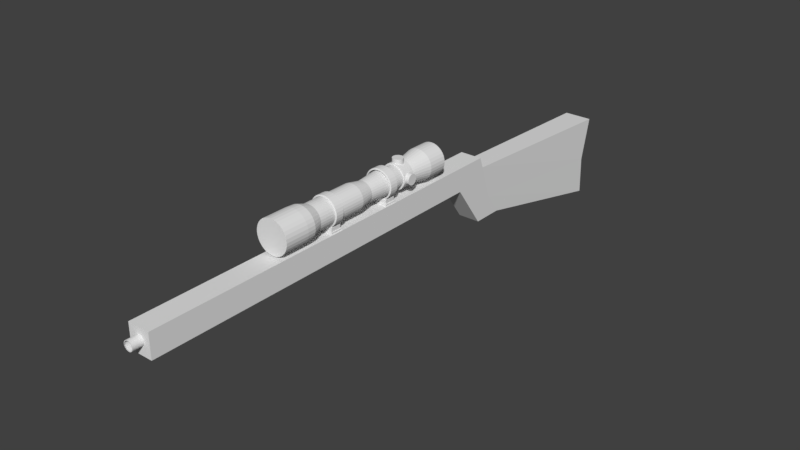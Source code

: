 # Source: snoipe.blend  (saved by Blender 2.79.0; exported with 4.5.12 LTS)
import bpy
from mathutils import Matrix  # noqa: F401  (used for matrix-valued properties, if any)

bpy.ops.wm.read_factory_settings(use_empty=True)
scene = bpy.context.scene
scene.name = 'Scene'

# ---- collections
col_collection_1 = bpy.data.collections.new('Collection 1'); scene.collection.children.link(col_collection_1)

# ---- materials (node trees are filled in below, after node groups)
mat_barrel = bpy.data.materials.new('barrel')
mat_barrel.alpha_threshold = 0.0
mat_barrel.use_transparent_shadow = False
mat_barrel.roughness = 0.5
mat_stok = bpy.data.materials.new('stok')
mat_stok.alpha_threshold = 0.0
mat_stok.use_transparent_shadow = False
mat_stok.roughness = 0.5
mat_glass = bpy.data.materials.new('glass')
mat_glass.alpha_threshold = 0.0
mat_glass.use_transparent_shadow = False
mat_glass.roughness = 0.5

# ---- material node trees

# ---- world
world_world = bpy.data.worlds.new('World'); scene.world = world_world
world_world.color = (0.05088, 0.05088, 0.05088)
world_world.use_sun_shadow = False
world_world.sun_shadow_jitter_overblur = 0.0
world_world.cycles.sampling_method = 'MANUAL'

# ---- meshes
me_cube_001 = bpy.data.meshes.new('Cube.001')
me_cube_001.from_pydata([(0.2274, -0.4742, 1.0), (0.2274, 0.01923, 1.0), (-0.2274, -0.4742, 1.0), (-0.2274, 0.01923, 1.0), (0.2274, -0.4742, -1.0), (0.2274, 0.01923, -1.0), (-0.2274, -0.4742, -1.0), (-0.2274, 0.01923, -1.0), (0.2274, -0.205, -7.148), (0.2274, 0.01923, -7.066), (-0.2274, -0.205, -7.148), (-0.2274, 0.01923, -7.066), (0.2274, 0.01923, -6.435), (-0.2274, 0.01923, -6.435), (-0.2274, -0.4742, -6.435), (0.2274, -0.4742, -6.435), (0.2274, -1.348, -7.688), (-0.2274, -1.348, -7.688), (0.2274, -1.348, -7.056), (-0.2274, -1.348, -7.056), (0.2909, -0.3672, -11.03), (-0.2909, -0.3672, -11.03), (0.2909, -2.034, -10.85), (-0.2909, -2.034, -10.85), (0.2274, -0.9113, -6.745), (0.2274, -0.9113, -7.377), (-0.2274, -0.9113, -7.377), (-0.2274, -0.9113, -6.745), (0.2909, -1.246, -10.82), (-0.2909, -1.246, -10.82), (2.405e-07, 0.6936, -5.424), (2.063e-07, 0.6936, -5.815), (-0.06113, 0.6876, -5.424), (-0.06113, 0.6876, -5.815), (-0.1199, 0.6698, -5.424), (-0.1199, 0.6698, -5.815), (-0.1741, 0.6408, -5.424), (-0.1741, 0.6408, -5.815), (-0.2216, 0.6019, -5.424), (-0.2216, 0.6019, -5.815), (-0.2605, 0.5544, -5.424), (-0.2605, 0.5544, -5.815), (-0.2895, 0.5002, -5.424), (-0.2895, 0.5002, -5.815), (-0.3073, 0.4414, -5.424), (-0.3073, 0.4414, -5.815), (-0.3133, 0.3803, -5.424), (-0.3133, 0.3803, -5.815), (-0.3073, 0.3192, -5.424), (-0.3073, 0.3192, -5.815), (-0.2895, 0.2604, -5.424), (-0.2895, 0.2604, -5.815), (-0.2605, 0.2062, -5.424), (-0.2605, 0.2062, -5.815), (-0.2216, 0.1588, -5.424), (-0.2216, 0.1588, -5.815), (-0.1741, 0.1198, -5.424), (-0.1741, 0.1198, -5.815), (-0.1199, 0.09085, -5.424), (-0.1199, 0.09085, -5.815), (-0.06113, 0.07302, -5.424), (-0.06113, 0.07302, -5.815), (3.426e-07, 0.067, -5.424), (3.084e-07, 0.067, -5.815), (0.06113, 0.07302, -5.424), (0.06113, 0.07302, -5.815), (0.1199, 0.09085, -5.424), (0.1199, 0.09085, -5.815), (0.1741, 0.1198, -5.424), (0.1741, 0.1198, -5.815), (0.2216, 0.1588, -5.424), (0.2216, 0.1588, -5.815), (0.2605, 0.2062, -5.424), (0.2605, 0.2062, -5.815), (0.2895, 0.2604, -5.424), (0.2895, 0.2604, -5.815), (0.3073, 0.3192, -5.424), (0.3073, 0.3192, -5.815), (0.3133, 0.3803, -5.424), (0.3133, 0.3803, -5.815), (0.3073, 0.4414, -5.424), (0.3073, 0.4414, -5.815), (0.2895, 0.5002, -5.424), (0.2895, 0.5002, -5.815), (0.2605, 0.5544, -5.424), (0.2605, 0.5544, -5.815), (0.2216, 0.6019, -5.424), (0.2216, 0.6019, -5.815), (0.1741, 0.6408, -5.424), (0.1741, 0.6408, -5.815), (0.1199, 0.6698, -5.424), (0.1199, 0.6698, -5.815), (0.06113, 0.6876, -5.424), (0.06113, 0.6876, -5.815), (2.734e-07, 0.6033, -4.979), (-0.0435, 0.599, -4.979), (-0.08533, 0.5863, -4.979), (-0.1239, 0.5657, -4.979), (-0.1577, 0.538, -4.979), (-0.1854, 0.5042, -4.979), (-0.206, 0.4657, -4.979), (-0.2187, 0.4238, -4.979), (-0.223, 0.3803, -4.979), (-0.2187, 0.3368, -4.979), (-0.206, 0.295, -4.979), (-0.1854, 0.2564, -4.979), (-0.1577, 0.2227, -4.979), (-0.1239, 0.1949, -4.979), (-0.08533, 0.1743, -4.979), (-0.0435, 0.1616, -4.979), (3.461e-07, 0.1573, -4.979), (0.0435, 0.1616, -4.979), (0.08533, 0.1743, -4.979), (0.1239, 0.1949, -4.979), (0.1577, 0.2227, -4.979), (0.1854, 0.2564, -4.979), (0.206, 0.295, -4.979), (0.2187, 0.3368, -4.979), (0.223, 0.3803, -4.979), (0.2187, 0.4238, -4.979), (0.206, 0.4657, -4.979), (0.1854, 0.5042, -4.979), (0.1577, 0.538, -4.979), (0.1239, 0.5657, -4.979), (0.08533, 0.5863, -4.979), (0.0435, 0.599, -4.979), (2.945e-07, 0.6033, -4.738), (-0.0435, 0.599, -4.738), (-0.08533, 0.5863, -4.738), (-0.1239, 0.5657, -4.738), (-0.1577, 0.538, -4.738), (-0.1854, 0.5042, -4.738), (-0.206, 0.4657, -4.738), (-0.2187, 0.4238, -4.738), (-0.223, 0.3803, -4.738), (-0.2187, 0.3368, -4.738), (-0.206, 0.295, -4.738), (-0.1854, 0.2564, -4.738), (-0.1577, 0.2227, -4.738), (-0.1239, 0.1949, -4.738), (-0.08533, 0.1743, -4.738), (-0.0435, 0.1616, -4.738), (3.671e-07, 0.1573, -4.738), (0.0435, 0.1616, -4.738), (0.08533, 0.1743, -4.738), (0.1239, 0.1949, -4.738), (0.1577, 0.2227, -4.738), (0.1854, 0.2564, -4.738), (0.206, 0.295, -4.738), (0.2187, 0.3368, -4.738), (0.223, 0.3803, -4.738), (0.2187, 0.4238, -4.738), (0.206, 0.4657, -4.738), (0.1854, 0.5042, -4.738), (0.1577, 0.538, -4.738), (0.1239, 0.5657, -4.738), (0.08533, 0.5863, -4.738), (0.0435, 0.599, -4.738), (3.286e-07, 0.6296, -4.384), (-0.04864, 0.6248, -4.384), (-0.09541, 0.6107, -4.384), (-0.1385, 0.5876, -4.384), (-0.1763, 0.5566, -4.384), (-0.2073, 0.5188, -4.384), (-0.2303, 0.4757, -4.384), (-0.2445, 0.429, -4.384), (-0.2493, 0.3803, -4.384), (-0.2445, 0.3317, -4.384), (-0.2303, 0.2849, -4.384), (-0.2073, 0.2418, -4.384), (-0.1763, 0.204, -4.384), (-0.1385, 0.173, -4.384), (-0.09541, 0.15, -4.384), (-0.04864, 0.1358, -4.384), (4.098e-07, 0.131, -4.384), (0.04864, 0.1358, -4.384), (0.09541, 0.15, -4.384), (0.1385, 0.173, -4.384), (0.1763, 0.204, -4.384), (0.2073, 0.2418, -4.384), (0.2303, 0.2849, -4.384), (0.2445, 0.3317, -4.384), (0.2493, 0.3803, -4.384), (0.2445, 0.429, -4.384), (0.2303, 0.4757, -4.384), (0.2073, 0.5188, -4.384), (0.1763, 0.5566, -4.384), (0.1385, 0.5876, -4.384), (0.09541, 0.6107, -4.384), (0.04864, 0.6248, -4.384), (3.673e-07, 0.5886, -3.912), (-0.04063, 0.5846, -3.912), (-0.0797, 0.5727, -3.912), (-0.1157, 0.5535, -3.912), (-0.1473, 0.5276, -3.912), (-0.1732, 0.496, -3.912), (-0.1924, 0.46, -3.912), (-0.2043, 0.421, -3.912), (-0.2083, 0.3803, -3.912), (-0.2043, 0.3397, -3.912), (-0.1924, 0.3006, -3.912), (-0.1732, 0.2646, -3.912), (-0.1473, 0.233, -3.912), (-0.1157, 0.2071, -3.912), (-0.0797, 0.1879, -3.912), (-0.04063, 0.176, -3.912), (4.352e-07, 0.172, -3.912), (0.04063, 0.176, -3.912), (0.0797, 0.1879, -3.912), (0.1157, 0.2071, -3.912), (0.1473, 0.233, -3.912), (0.1732, 0.2646, -3.912), (0.1924, 0.3006, -3.912), (0.2043, 0.3397, -3.912), (0.2083, 0.3803, -3.912), (0.2043, 0.421, -3.912), (0.1924, 0.46, -3.912), (0.1732, 0.496, -3.912), (0.1473, 0.5276, -3.912), (0.1157, 0.5535, -3.912), (0.0797, 0.5727, -3.912), (0.04063, 0.5846, -3.912), (2.766e-07, 0.637, -4.979), (-0.05008, 0.6321, -4.979), (-0.09823, 0.6175, -4.979), (-0.1426, 0.5938, -4.979), (-0.1815, 0.5618, -4.979), (-0.2134, 0.5229, -4.979), (-0.2372, 0.4786, -4.979), (-0.2518, 0.4304, -4.979), (-0.2567, 0.3803, -4.979), (-0.2518, 0.3302, -4.979), (-0.2372, 0.2821, -4.979), (-0.2134, 0.2377, -4.979), (-0.1815, 0.1988, -4.979), (-0.1426, 0.1669, -4.979), (-0.09823, 0.1432, -4.979), (-0.05008, 0.1286, -4.979), (3.602e-07, 0.1236, -4.979), (0.05008, 0.1286, -4.979), (0.09823, 0.1432, -4.979), (0.1426, 0.1669, -4.979), (0.1815, 0.1988, -4.979), (0.2134, 0.2377, -4.979), (0.2372, 0.2821, -4.979), (0.2518, 0.3302, -4.979), (0.2567, 0.3803, -4.979), (0.2518, 0.4304, -4.979), (0.2372, 0.4786, -4.979), (0.2134, 0.5229, -4.979), (0.1815, 0.5618, -4.979), (0.1426, 0.5938, -4.979), (0.09823, 0.6175, -4.979), (0.05008, 0.6321, -4.979), (2.977e-07, 0.637, -4.738), (-0.05008, 0.6321, -4.738), (-0.09823, 0.6175, -4.738), (-0.1426, 0.5938, -4.738), (-0.1815, 0.5618, -4.738), (-0.2134, 0.5229, -4.738), (-0.2372, 0.4786, -4.738), (-0.2518, 0.4304, -4.738), (-0.2567, 0.3803, -4.738), (-0.2518, 0.3302, -4.738), (-0.2372, 0.2821, -4.738), (-0.2134, 0.2377, -4.738), (-0.1815, 0.1988, -4.738), (-0.1426, 0.1669, -4.738), (-0.09823, 0.1432, -4.738), (-0.05008, 0.1286, -4.738), (3.813e-07, 0.1236, -4.738), (0.05008, 0.1286, -4.738), (0.09823, 0.1432, -4.738), (0.1426, 0.1669, -4.738), (0.1815, 0.1988, -4.738), (0.2134, 0.2377, -4.738), (0.2372, 0.2821, -4.738), (0.2518, 0.3302, -4.738), (0.2567, 0.3803, -4.738), (0.2518, 0.4304, -4.738), (0.2372, 0.4786, -4.738), (0.2134, 0.5229, -4.738), (0.1815, 0.5618, -4.738), (0.1426, 0.5938, -4.738), (0.09823, 0.6175, -4.738), (0.05008, 0.6321, -4.738), (3.982e-07, 0.645, -3.626), (-0.05163, 0.6399, -3.626), (-0.1013, 0.6248, -3.626), (-0.147, 0.6004, -3.626), (-0.1871, 0.5675, -3.626), (-0.22, 0.5273, -3.626), (-0.2445, 0.4816, -3.626), (-0.2596, 0.432, -3.626), (-0.2646, 0.3803, -3.626), (-0.2596, 0.3287, -3.626), (-0.2445, 0.279, -3.626), (-0.22, 0.2333, -3.626), (-0.1871, 0.1932, -3.626), (-0.147, 0.1603, -3.626), (-0.1013, 0.1358, -3.626), (-0.05163, 0.1208, -3.626), (4.844e-07, 0.1157, -3.626), (0.05163, 0.1208, -3.626), (0.1013, 0.1358, -3.626), (0.147, 0.1603, -3.626), (0.1871, 0.1932, -3.626), (0.22, 0.2333, -3.626), (0.2445, 0.279, -3.626), (0.2596, 0.3287, -3.626), (0.2646, 0.3803, -3.626), (0.2596, 0.432, -3.626), (0.2445, 0.4816, -3.626), (0.22, 0.5273, -3.626), (0.1871, 0.5675, -3.626), (0.147, 0.6004, -3.626), (0.1013, 0.6248, -3.626), (0.05163, 0.6399, -3.626), (4.555e-07, 0.645, -2.97), (-0.05163, 0.6399, -2.97), (-0.1013, 0.6248, -2.97), (-0.147, 0.6004, -2.97), (-0.1871, 0.5675, -2.97), (-0.22, 0.5273, -2.97), (-0.2445, 0.4816, -2.97), (-0.2596, 0.432, -2.97), (-0.2646, 0.3803, -2.97), (-0.2596, 0.3287, -2.97), (-0.2445, 0.279, -2.97), (-0.22, 0.2333, -2.97), (-0.1871, 0.1932, -2.97), (-0.147, 0.1603, -2.97), (-0.1013, 0.1358, -2.97), (-0.05163, 0.1208, -2.97), (5.417e-07, 0.1157, -2.97), (0.05163, 0.1208, -2.97), (0.1013, 0.1358, -2.97), (0.147, 0.1603, -2.97), (0.1871, 0.1932, -2.97), (0.22, 0.2333, -2.97), (0.2445, 0.279, -2.97), (0.2596, 0.3287, -2.97), (0.2646, 0.3803, -2.97), (0.2596, 0.432, -2.97), (0.2445, 0.4816, -2.97), (0.22, 0.5273, -2.97), (0.1871, 0.5675, -2.97), (0.147, 0.6004, -2.97), (0.1013, 0.6248, -2.97), (0.05163, 0.6399, -2.97), (5.127e-07, 0.71, -2.381), (-0.06431, 0.7036, -2.381), (-0.1262, 0.6849, -2.381), (-0.1831, 0.6544, -2.381), (-0.2331, 0.6134, -2.381), (-0.2741, 0.5635, -2.381), (-0.3046, 0.5065, -2.381), (-0.3233, 0.4446, -2.381), (-0.3297, 0.3803, -2.381), (-0.3233, 0.316, -2.381), (-0.3046, 0.2542, -2.381), (-0.2741, 0.1972, -2.381), (-0.2331, 0.1472, -2.381), (-0.1831, 0.1062, -2.381), (-0.1262, 0.07575, -2.381), (-0.06431, 0.05699, -2.381), (6.201e-07, 0.05066, -2.381), (0.06431, 0.05699, -2.381), (0.1262, 0.07575, -2.381), (0.1832, 0.1062, -2.381), (0.2331, 0.1472, -2.381), (0.2741, 0.1972, -2.381), (0.3046, 0.2542, -2.381), (0.3233, 0.316, -2.381), (0.3297, 0.3803, -2.381), (0.3233, 0.4446, -2.381), (0.3046, 0.5065, -2.381), (0.2741, 0.5635, -2.381), (0.2331, 0.6134, -2.381), (0.1832, 0.6544, -2.381), (0.1262, 0.6849, -2.381), (0.06431, 0.7036, -2.381), (0.1013, 0.6248, -2.577), (0.147, 0.6004, -2.577), (0.05163, 0.1208, -2.577), (5.761e-07, 0.1157, -2.577), (-0.1871, 0.5675, -2.577), (-0.147, 0.6004, -2.577), (0.05163, 0.6399, -2.577), (0.1013, 0.1358, -2.577), (-0.22, 0.5273, -2.577), (4.899e-07, 0.645, -2.577), (0.147, 0.1603, -2.577), (-0.2445, 0.4816, -2.577), (0.1871, 0.1932, -2.577), (-0.2596, 0.432, -2.577), (0.22, 0.2333, -2.577), (-0.2646, 0.3803, -2.577), (0.2445, 0.279, -2.577), (-0.2596, 0.3287, -2.577), (0.2596, 0.3287, -2.577), (-0.2445, 0.279, -2.577), (0.2646, 0.3803, -2.577), (-0.22, 0.2333, -2.577), (0.2596, 0.432, -2.577), (-0.1871, 0.1932, -2.577), (0.2445, 0.4816, -2.577), (-0.147, 0.1603, -2.577), (0.22, 0.5273, -2.577), (-0.1013, 0.1358, -2.577), (-0.05163, 0.6399, -2.577), (0.1871, 0.5675, -2.577), (-0.05163, 0.1208, -2.577), (-0.1013, 0.6248, -2.577), (5.283e-07, 0.72, -2.208), (-0.06627, 0.7135, -2.208), (-0.13, 0.6941, -2.208), (-0.1887, 0.6628, -2.208), (-0.2402, 0.6205, -2.208), (-0.2824, 0.569, -2.208), (-0.3138, 0.5103, -2.208), (-0.3331, 0.4466, -2.208), (-0.3397, 0.3803, -2.208), (-0.3331, 0.3141, -2.208), (-0.3138, 0.2503, -2.208), (-0.2824, 0.1916, -2.208), (-0.2402, 0.1401, -2.208), (-0.1887, 0.09789, -2.208), (-0.13, 0.0665, -2.208), (-0.06627, 0.04717, -2.208), (6.39e-07, 0.04065, -2.208), (0.06627, 0.04717, -2.208), (0.13, 0.0665, -2.208), (0.1887, 0.09789, -2.208), (0.2402, 0.1401, -2.208), (0.2824, 0.1916, -2.208), (0.3138, 0.2503, -2.208), (0.3331, 0.3141, -2.208), (0.3397, 0.3803, -2.208), (0.3331, 0.4466, -2.208), (0.3138, 0.5103, -2.208), (0.2824, 0.569, -2.208), (0.2402, 0.6205, -2.208), (0.1887, 0.6628, -2.208), (0.13, 0.6941, -2.208), (0.06627, 0.7135, -2.208), (5.718e-07, 0.72, -1.711), (-0.06627, 0.7135, -1.711), (-0.13, 0.6941, -1.711), (-0.1887, 0.6628, -1.711), (-0.2402, 0.6205, -1.711), (-0.2824, 0.569, -1.711), (-0.3138, 0.5103, -1.711), (-0.3331, 0.4466, -1.711), (-0.3397, 0.3803, -1.711), (-0.3331, 0.3141, -1.711), (-0.3138, 0.2503, -1.711), (-0.2824, 0.1916, -1.711), (-0.2402, 0.1401, -1.711), (-0.1887, 0.09789, -1.711), (-0.13, 0.0665, -1.711), (-0.06627, 0.04717, -1.711), (6.825e-07, 0.04065, -1.711), (0.06627, 0.04717, -1.711), (0.13, 0.0665, -1.711), (0.1887, 0.09789, -1.711), (0.2402, 0.1401, -1.711), (0.2824, 0.1916, -1.711), (0.3138, 0.2503, -1.711), (0.3331, 0.3141, -1.711), (0.3397, 0.3803, -1.711), (0.3331, 0.4466, -1.711), (0.3138, 0.5103, -1.711), (0.2824, 0.569, -1.711), (0.2402, 0.6205, -1.711), (0.1887, 0.6628, -1.711), (0.13, 0.6941, -1.711), (0.06627, 0.7135, -1.711), (0.3307, 0.3751, -4.966), (0.2003, 0.3751, -4.966), (1.363e-07, 0.5865, -4.961), (1.363e-07, 0.7169, -4.961), (0.02094, 0.5865, -4.958), (0.02094, 0.7169, -4.958), (0.04108, 0.5865, -4.952), (0.04108, 0.7169, -4.952), (0.05964, 0.5865, -4.942), (0.05964, 0.7169, -4.942), (0.07591, 0.5865, -4.929), (0.07591, 0.7169, -4.929), (0.08926, 0.5865, -4.913), (0.08926, 0.7169, -4.913), (0.09918, 0.5865, -4.894), (0.09918, 0.7169, -4.894), (0.1053, 0.5865, -4.874), (0.1053, 0.7169, -4.874), (0.1074, 0.5865, -4.853), (0.1074, 0.7169, -4.853), (0.1053, 0.5865, -4.832), (0.1053, 0.7169, -4.832), (0.09918, 0.5865, -4.812), (0.09918, 0.7169, -4.812), (0.08926, 0.5865, -4.794), (0.08926, 0.7169, -4.794), (0.07591, 0.5865, -4.777), (0.07591, 0.7169, -4.777), (0.05964, 0.5865, -4.764), (0.05964, 0.7169, -4.764), (0.04108, 0.5865, -4.754), (0.04108, 0.7169, -4.754), (0.02094, 0.5865, -4.748), (0.02094, 0.7169, -4.748), (1.013e-07, 0.5865, -4.746), (1.013e-07, 0.7169, -4.746), (-0.02094, 0.5865, -4.748), (-0.02094, 0.7169, -4.748), (-0.04108, 0.5865, -4.754), (-0.04108, 0.7169, -4.754), (-0.05964, 0.5865, -4.764), (-0.05964, 0.7169, -4.764), (-0.07591, 0.5865, -4.777), (-0.07591, 0.7169, -4.777), (-0.08926, 0.5865, -4.794), (-0.08926, 0.7169, -4.794), (-0.09918, 0.5865, -4.812), (-0.09918, 0.7169, -4.812), (-0.1053, 0.5865, -4.832), (-0.1053, 0.7169, -4.832), (-0.1074, 0.5865, -4.853), (-0.1074, 0.7169, -4.853), (-0.1053, 0.5865, -4.874), (-0.1053, 0.7169, -4.874), (-0.09918, 0.5865, -4.894), (-0.09918, 0.7169, -4.894), (-0.08926, 0.5865, -4.913), (-0.08926, 0.7169, -4.913), (-0.07591, 0.5865, -4.929), (-0.07591, 0.7169, -4.929), (-0.05964, 0.5865, -4.942), (-0.05964, 0.7169, -4.942), (-0.04108, 0.5865, -4.952), (-0.04108, 0.7169, -4.952), (-0.02094, 0.5865, -4.958), (-0.02094, 0.7169, -4.958), (0.2003, 0.3542, -4.964), (0.3307, 0.3542, -4.964), (0.2003, 0.334, -4.957), (0.3307, 0.334, -4.957), (0.2003, 0.3155, -4.948), (0.3307, 0.3155, -4.948), (0.2003, 0.2992, -4.934), (0.3307, 0.2992, -4.934), (0.2003, 0.2859, -4.918), (0.3307, 0.2859, -4.918), (0.2003, 0.2759, -4.899), (0.3307, 0.2759, -4.899), (0.2003, 0.2698, -4.879), (0.3307, 0.2698, -4.879), (0.2003, 0.2678, -4.858), (0.3307, 0.2678, -4.858), (0.2003, 0.2698, -4.837), (0.3307, 0.2698, -4.837), (0.2003, 0.2759, -4.817), (0.3307, 0.2759, -4.817), (0.2003, 0.2859, -4.799), (0.3307, 0.2859, -4.799), (0.2003, 0.2992, -4.782), (0.3307, 0.2992, -4.782), (0.2003, 0.3155, -4.769), (0.3307, 0.3155, -4.769), (0.2003, 0.334, -4.759), (0.3307, 0.334, -4.759), (0.2003, 0.3542, -4.753), (0.3307, 0.3542, -4.753), (0.2003, 0.3751, -4.751), (0.3307, 0.3751, -4.751), (0.2003, 0.3961, -4.753), (0.3307, 0.3961, -4.753), (0.2003, 0.4162, -4.759), (0.3307, 0.4162, -4.759), (0.2003, 0.4348, -4.769), (0.3307, 0.4348, -4.769), (0.2003, 0.451, -4.782), (0.3307, 0.451, -4.782), (0.2003, 0.4644, -4.799), (0.3307, 0.4644, -4.799), (0.2003, 0.4743, -4.817), (0.3307, 0.4743, -4.817), (0.2003, 0.4804, -4.837), (0.3307, 0.4804, -4.837), (0.2003, 0.4825, -4.858), (0.3307, 0.4825, -4.858), (0.2003, 0.4804, -4.879), (0.3307, 0.4804, -4.879), (0.2003, 0.4743, -4.899), (0.3307, 0.4743, -4.899), (0.2003, 0.4644, -4.918), (0.3307, 0.4644, -4.918), (0.2003, 0.451, -4.934), (0.3307, 0.451, -4.934), (0.2003, 0.4348, -4.948), (0.3307, 0.4348, -4.948), (0.2003, 0.4162, -4.957), (0.3307, 0.4162, -4.957), (0.2003, 0.3961, -4.964), (0.3307, 0.3961, -4.964), (5.701e-07, 0.6665, -1.711), (-0.05583, 0.661, -1.711), (-0.1095, 0.6447, -1.711), (-0.159, 0.6183, -1.711), (-0.2023, 0.5827, -1.711), (-0.2379, 0.5393, -1.711), (-0.2644, 0.4898, -1.711), (-0.2807, 0.4361, -1.711), (-0.2862, 0.3803, -1.711), (-0.2807, 0.3245, -1.711), (-0.2644, 0.2708, -1.711), (-0.2379, 0.2213, -1.711), (-0.2023, 0.178, -1.711), (-0.159, 0.1424, -1.711), (-0.1095, 0.1159, -1.711), (-0.05583, 0.09966, -1.711), (6.633e-07, 0.09416, -1.711), (0.05583, 0.09966, -1.711), (0.1095, 0.1159, -1.711), (0.159, 0.1424, -1.711), (0.2023, 0.178, -1.711), (0.2379, 0.2213, -1.711), (0.2644, 0.2708, -1.711), (0.2807, 0.3245, -1.711), (0.2862, 0.3803, -1.711), (0.2807, 0.4361, -1.711), (0.2644, 0.4898, -1.711), (0.2379, 0.5393, -1.711), (0.2023, 0.5827, -1.711), (0.159, 0.6183, -1.711), (0.1095, 0.6447, -1.711), (0.05583, 0.661, -1.711), (5.701e-07, 0.6665, -1.901), (-0.05583, 0.661, -1.901), (-0.1095, 0.6447, -1.901), (-0.159, 0.6183, -1.901), (-0.2023, 0.5827, -1.901), (-0.2379, 0.5393, -1.901), (-0.2644, 0.4898, -1.901), (-0.2807, 0.4361, -1.901), (-0.2862, 0.3803, -1.901), (-0.2807, 0.3245, -1.901), (-0.2644, 0.2708, -1.901), (-0.2379, 0.2213, -1.901), (-0.2023, 0.178, -1.901), (-0.159, 0.1424, -1.901), (-0.1095, 0.1159, -1.901), (-0.05583, 0.09966, -1.901), (6.633e-07, 0.09416, -1.901), (0.05583, 0.09966, -1.901), (0.1095, 0.1159, -1.901), (0.159, 0.1424, -1.901), (0.2023, 0.178, -1.901), (0.2379, 0.2213, -1.901), (0.2644, 0.2708, -1.901), (0.2807, 0.3245, -1.901), (0.2862, 0.3803, -1.901), (0.2807, 0.4361, -1.901), (0.2644, 0.4898, -1.901), (0.2379, 0.5393, -1.901), (0.2023, 0.5827, -1.901), (0.159, 0.6183, -1.901), (0.1095, 0.6447, -1.901), (0.05583, 0.661, -1.901), (5.644e-07, 0.5907, -1.982), (-0.04104, 0.5866, -1.982), (-0.0805, 0.5747, -1.982), (-0.1169, 0.5552, -1.982), (-0.1487, 0.5291, -1.982), (-0.1749, 0.4972, -1.982), (-0.1943, 0.4608, -1.982), (-0.2063, 0.4214, -1.982), (-0.2103, 0.3803, -1.982), (-0.2063, 0.3393, -1.982), (-0.1943, 0.2998, -1.982), (-0.1749, 0.2635, -1.982), (-0.1487, 0.2316, -1.982), (-0.1169, 0.2054, -1.982), (-0.0805, 0.186, -1.982), (-0.04104, 0.174, -1.982), (6.329e-07, 0.17, -1.982), (0.04104, 0.174, -1.982), (0.0805, 0.186, -1.982), (0.1169, 0.2054, -1.982), (0.1487, 0.2316, -1.982), (0.1749, 0.2635, -1.982), (0.1943, 0.2998, -1.982), (0.2063, 0.3393, -1.982), (0.2103, 0.3803, -1.982), (0.2063, 0.4214, -1.982), (0.1943, 0.4608, -1.982), (0.1749, 0.4972, -1.982), (0.1487, 0.5291, -1.982), (0.1169, 0.5552, -1.982), (0.0805, 0.5747, -1.982), (0.04104, 0.5866, -1.982), (-0.05387, 0.6512, -5.815), (2.01e-07, 0.6565, -5.815), (-0.1057, 0.6354, -5.815), (-0.1534, 0.6099, -5.815), (-0.1953, 0.5756, -5.815), (-0.2296, 0.5337, -5.815), (-0.2551, 0.486, -5.815), (-0.2708, 0.4342, -5.815), (-0.2761, 0.3803, -5.815), (-0.2708, 0.3264, -5.815), (-0.2551, 0.2746, -5.815), (-0.2296, 0.2269, -5.815), (-0.1953, 0.1851, -5.815), (-0.1534, 0.1507, -5.815), (-0.1057, 0.1252, -5.815), (-0.05387, 0.1095, -5.815), (2.91e-07, 0.1042, -5.815), (0.05387, 0.1095, -5.815), (0.1057, 0.1252, -5.815), (0.1534, 0.1507, -5.815), (0.1953, 0.1851, -5.815), (0.2296, 0.2269, -5.815), (0.2551, 0.2746, -5.815), (0.2708, 0.3264, -5.815), (0.2761, 0.3803, -5.815), (0.2708, 0.4342, -5.815), (0.2551, 0.486, -5.815), (0.2296, 0.5337, -5.815), (0.1953, 0.5756, -5.815), (0.1534, 0.6099, -5.815), (0.1057, 0.6354, -5.815), (0.05387, 0.6512, -5.815), (-0.05387, 0.6512, -5.527), (2.01e-07, 0.6565, -5.527), (-0.1057, 0.6354, -5.527), (-0.1534, 0.6099, -5.527), (-0.1953, 0.5756, -5.527), (-0.2296, 0.5337, -5.527), (-0.2551, 0.486, -5.527), (-0.2708, 0.4342, -5.527), (-0.2761, 0.3803, -5.527), (-0.2708, 0.3264, -5.527), (-0.2551, 0.2746, -5.527), (-0.2296, 0.2269, -5.527), (-0.1953, 0.1851, -5.527), (-0.1534, 0.1507, -5.527), (-0.1057, 0.1252, -5.527), (-0.05387, 0.1095, -5.527), (2.91e-07, 0.1042, -5.527), (0.05387, 0.1095, -5.527), (0.1057, 0.1252, -5.527), (0.1534, 0.1507, -5.527), (0.1953, 0.1851, -5.527), (0.2296, 0.2269, -5.527), (0.2551, 0.2746, -5.527), (0.2708, 0.3264, -5.527), (0.2761, 0.3803, -5.527), (0.2708, 0.4342, -5.527), (0.2551, 0.486, -5.527), (0.2296, 0.5337, -5.527), (0.1953, 0.5756, -5.527), (0.1534, 0.6099, -5.527), (0.1057, 0.6354, -5.527), (0.05387, 0.6512, -5.527), (-0.03345, 0.5485, -5.31), (1.848e-07, 0.5518, -5.31), (-0.06562, 0.5387, -5.31), (-0.09527, 0.5229, -5.31), (-0.1213, 0.5016, -5.31), (-0.1426, 0.4756, -5.31), (-0.1584, 0.4459, -5.31), (-0.1682, 0.4138, -5.31), (-0.1715, 0.3803, -5.31), (-0.1682, 0.3469, -5.31), (-0.1584, 0.3147, -5.31), (-0.1426, 0.2851, -5.31), (-0.1213, 0.2591, -5.31), (-0.09527, 0.2377, -5.31), (-0.06562, 0.2219, -5.31), (-0.03345, 0.2121, -5.31), (2.407e-07, 0.2088, -5.31), (0.03345, 0.2121, -5.31), (0.06562, 0.2219, -5.31), (0.09527, 0.2377, -5.31), (0.1213, 0.2591, -5.31), (0.1426, 0.2851, -5.31), (0.1584, 0.3147, -5.31), (0.1682, 0.3469, -5.31), (0.1715, 0.3803, -5.31), (0.1682, 0.4138, -5.31), (0.1584, 0.4459, -5.31), (0.1426, 0.4756, -5.31), (0.1213, 0.5016, -5.31), (0.09527, 0.5229, -5.31), (0.06562, 0.5387, -5.31), (0.03345, 0.5485, -5.31), (-0.187, -0.3217, -2.902), (-0.187, 0.1329, -2.902), (-0.187, -0.3217, -3.117), (-0.187, 0.1329, -3.117), (0.187, -0.3217, -2.902), (0.187, 0.1329, -2.902), (0.187, -0.3217, -3.117), (0.187, 0.1329, -3.117), (0.187, 0.1329, -4.514), (0.187, -0.3217, -4.514), (0.187, 0.1329, -4.299), (0.187, -0.3217, -4.299), (-0.187, 0.1329, -4.514), (-0.187, -0.3217, -4.514), (-0.187, 0.1329, -4.299), (-0.187, -0.3217, -4.299), (-6.143e-08, 0.679, -2.924), (-0.05761, 0.6733, -2.924), (-0.113, 0.6565, -2.924), (-0.1641, 0.6292, -2.924), (-0.2088, 0.5925, -2.924), (-0.2455, 0.5478, -2.924), (-0.2728, 0.4967, -2.924), (-0.2896, 0.4413, -2.924), (-0.2953, 0.3837, -2.924), (-0.2896, 0.3261, -2.924), (-0.2728, 0.2707, -2.924), (-0.2455, 0.2196, -2.924), (-0.2088, 0.1749, -2.924), (-0.1641, 0.1382, -2.924), (-0.113, 0.1109, -2.924), (-0.05761, 0.09406, -2.924), (3.479e-08, 0.08839, -2.924), (0.05761, 0.09406, -2.924), (0.113, 0.1109, -2.924), (0.1641, 0.1382, -2.924), (0.2088, 0.1749, -2.924), (0.2455, 0.2196, -2.924), (0.2728, 0.2707, -2.924), (0.2896, 0.3261, -2.924), (0.2953, 0.3837, -2.924), (0.2896, 0.4413, -2.924), (0.2728, 0.4967, -2.924), (0.2455, 0.5478, -2.924), (0.2088, 0.5925, -2.924), (0.1641, 0.6292, -2.924), (0.113, 0.6565, -2.924), (0.05761, 0.6733, -2.924), (-6.143e-08, 0.679, -3.093), (-0.05761, 0.6733, -3.093), (-0.113, 0.6565, -3.093), (-0.1641, 0.6292, -3.093), (-0.2088, 0.5925, -3.093), (-0.2455, 0.5478, -3.093), (-0.2728, 0.4967, -3.093), (-0.2896, 0.4413, -3.093), (-0.2953, 0.3837, -3.093), (-0.2896, 0.3261, -3.093), (-0.2728, 0.2707, -3.093), (-0.2455, 0.2196, -3.093), (-0.2088, 0.1749, -3.093), (-0.1641, 0.1382, -3.093), (-0.113, 0.1109, -3.093), (-0.05761, 0.09406, -3.093), (3.479e-08, 0.08839, -3.093), (0.05761, 0.09406, -3.093), (0.113, 0.1109, -3.093), (0.1641, 0.1382, -3.093), (0.2088, 0.1749, -3.093), (0.2455, 0.2196, -3.093), (0.2728, 0.2707, -3.093), (0.2896, 0.3261, -3.093), (0.2953, 0.3837, -3.093), (0.2896, 0.4413, -3.093), (0.2728, 0.4967, -3.093), (0.2455, 0.5478, -3.093), (0.2088, 0.5925, -3.093), (0.1641, 0.6292, -3.093), (0.113, 0.6565, -3.093), (0.05761, 0.6733, -3.093), (-0.05214, 0.6458, -2.915), (-6.436e-08, 0.651, -2.915), (-0.1023, 0.6306, -2.915), (-0.1485, 0.6059, -2.915), (-0.189, 0.5727, -2.915), (-0.2222, 0.5322, -2.915), (-0.2469, 0.486, -2.915), (-0.2621, 0.4358, -2.915), (-0.2673, 0.3837, -2.915), (-0.2621, 0.3316, -2.915), (-0.2469, 0.2814, -2.915), (-0.2222, 0.2352, -2.915), (-0.189, 0.1947, -2.915), (-0.1485, 0.1615, -2.915), (-0.1023, 0.1368, -2.915), (-0.05214, 0.1215, -2.915), (2.274e-08, 0.1164, -2.915), (0.05214, 0.1215, -2.915), (0.1023, 0.1368, -2.915), (0.1485, 0.1615, -2.915), (0.189, 0.1947, -2.915), (0.2222, 0.2352, -2.915), (0.2469, 0.2814, -2.915), (0.2621, 0.3316, -2.915), (0.2673, 0.3837, -2.915), (0.2621, 0.4358, -2.915), (0.2469, 0.486, -2.915), (0.2222, 0.5322, -2.915), (0.189, 0.5727, -2.915), (0.1485, 0.6059, -2.915), (0.1023, 0.6306, -2.915), (0.05214, 0.6458, -2.915), (-0.05214, 0.6458, -3.102), (-6.436e-08, 0.651, -3.102), (-0.1023, 0.6306, -3.102), (-0.1485, 0.6059, -3.102), (-0.189, 0.5727, -3.102), (-0.2222, 0.5322, -3.102), (-0.2469, 0.486, -3.102), (-0.2621, 0.4358, -3.102), (-0.2673, 0.3837, -3.102), (-0.2621, 0.3316, -3.102), (-0.2469, 0.2814, -3.102), (-0.2222, 0.2352, -3.102), (-0.189, 0.1947, -3.102), (-0.1485, 0.1615, -3.102), (-0.1023, 0.1368, -3.102), (-0.05214, 0.1215, -3.102), (2.274e-08, 0.1164, -3.102), (0.05214, 0.1215, -3.102), (0.1023, 0.1368, -3.102), (0.1485, 0.1615, -3.102), (0.189, 0.1947, -3.102), (0.2222, 0.2352, -3.102), (0.2469, 0.2814, -3.102), (0.2621, 0.3316, -3.102), (0.2673, 0.3837, -3.102), (0.2621, 0.4358, -3.102), (0.2469, 0.486, -3.102), (0.2222, 0.5322, -3.102), (0.189, 0.5727, -3.102), (0.1485, 0.6059, -3.102), (0.1023, 0.6306, -3.102), (0.05214, 0.6458, -3.102), (-0.187, 0.05426, -2.902), (-0.187, 0.05426, -3.117), (0.187, 0.05426, -3.117), (0.187, 0.05426, -2.902), (-0.2052, -0.3217, -3.138), (-0.2052, -0.3217, -2.881), (-0.2052, 0.05426, -3.138), (0.2052, -0.3217, -3.138), (0.2052, 0.05426, -3.138), (0.2052, -0.3217, -2.881), (0.2052, 0.05426, -2.881), (-0.2052, 0.05426, -2.881), (-6.143e-08, 0.679, -4.322), (-0.05761, 0.6733, -4.322), (-0.113, 0.6565, -4.322), (-0.1641, 0.6292, -4.322), (-0.2088, 0.5925, -4.322), (-0.2455, 0.5478, -4.322), (-0.2728, 0.4967, -4.322), (-0.2896, 0.4413, -4.322), (-0.2953, 0.3837, -4.322), (-0.2896, 0.3261, -4.322), (-0.2728, 0.2707, -4.322), (-0.2455, 0.2196, -4.322), (-0.2088, 0.1749, -4.322), (-0.1641, 0.1382, -4.322), (-0.113, 0.1109, -4.322), (-0.05761, 0.09406, -4.322), (3.479e-08, 0.08839, -4.322), (0.05761, 0.09406, -4.322), (0.113, 0.1109, -4.322), (0.1641, 0.1382, -4.322), (0.2088, 0.1749, -4.322), (0.2455, 0.2196, -4.322), (0.2728, 0.2707, -4.322), (0.2896, 0.3261, -4.322), (0.2953, 0.3837, -4.322), (0.2896, 0.4413, -4.322), (0.2728, 0.4967, -4.322), (0.2455, 0.5478, -4.322), (0.2088, 0.5925, -4.322), (0.1641, 0.6292, -4.322), (0.113, 0.6565, -4.322), (0.05761, 0.6733, -4.322), (-6.143e-08, 0.679, -4.49), (-0.05761, 0.6733, -4.49), (-0.113, 0.6565, -4.49), (-0.1641, 0.6292, -4.49), (-0.2088, 0.5925, -4.49), (-0.2455, 0.5478, -4.49), (-0.2728, 0.4967, -4.49), (-0.2896, 0.4413, -4.49), (-0.2953, 0.3837, -4.49), (-0.2896, 0.3261, -4.49), (-0.2728, 0.2707, -4.49), (-0.2455, 0.2196, -4.49), (-0.2088, 0.1749, -4.49), (-0.1641, 0.1382, -4.49), (-0.113, 0.1109, -4.49), (-0.05761, 0.09406, -4.49), (3.479e-08, 0.08839, -4.49), (0.05761, 0.09406, -4.49), (0.113, 0.1109, -4.49), (0.1641, 0.1382, -4.49), (0.2088, 0.1749, -4.49), (0.2455, 0.2196, -4.49), (0.2728, 0.2707, -4.49), (0.2896, 0.3261, -4.49), (0.2953, 0.3837, -4.49), (0.2896, 0.4413, -4.49), (0.2728, 0.4967, -4.49), (0.2455, 0.5478, -4.49), (0.2088, 0.5925, -4.49), (0.1641, 0.6292, -4.49), (0.113, 0.6565, -4.49), (0.05761, 0.6733, -4.49), (-0.05214, 0.6458, -4.312), (-6.436e-08, 0.651, -4.312), (-0.1023, 0.6306, -4.312), (-0.1485, 0.6059, -4.312), (-0.189, 0.5727, -4.312), (-0.2222, 0.5322, -4.312), (-0.2469, 0.486, -4.312), (-0.2621, 0.4358, -4.312), (-0.2673, 0.3837, -4.312), (-0.2621, 0.3316, -4.312), (-0.2469, 0.2814, -4.312), (-0.2222, 0.2352, -4.312), (-0.189, 0.1947, -4.312), (-0.1485, 0.1615, -4.312), (-0.1023, 0.1368, -4.312), (-0.05214, 0.1215, -4.312), (2.274e-08, 0.1164, -4.312), (0.05214, 0.1215, -4.312), (0.1023, 0.1368, -4.312), (0.1485, 0.1615, -4.312), (0.189, 0.1947, -4.312), (0.2222, 0.2352, -4.312), (0.2469, 0.2814, -4.312), (0.2621, 0.3316, -4.312), (0.2673, 0.3837, -4.312), (0.2621, 0.4358, -4.312), (0.2469, 0.486, -4.312), (0.2222, 0.5322, -4.312), (0.189, 0.5727, -4.312), (0.1485, 0.6059, -4.312), (0.1023, 0.6306, -4.312), (0.05214, 0.6458, -4.312), (-0.05214, 0.6458, -4.499), (-6.436e-08, 0.651, -4.499), (-0.1023, 0.6306, -4.499), (-0.1485, 0.6059, -4.499), (-0.189, 0.5727, -4.499), (-0.2222, 0.5322, -4.499), (-0.2469, 0.486, -4.499), (-0.2621, 0.4358, -4.499), (-0.2673, 0.3837, -4.499), (-0.2621, 0.3316, -4.499), (-0.2469, 0.2814, -4.499), (-0.2222, 0.2352, -4.499), (-0.189, 0.1947, -4.499), (-0.1485, 0.1615, -4.499), (-0.1023, 0.1368, -4.499), (-0.05214, 0.1215, -4.499), (2.274e-08, 0.1164, -4.499), (0.05214, 0.1215, -4.499), (0.1023, 0.1368, -4.499), (0.1485, 0.1615, -4.499), (0.189, 0.1947, -4.499), (0.2222, 0.2352, -4.499), (0.2469, 0.2814, -4.499), (0.2621, 0.3316, -4.499), (0.2673, 0.3837, -4.499), (0.2621, 0.4358, -4.499), (0.2469, 0.486, -4.499), (0.2222, 0.5322, -4.499), (0.189, 0.5727, -4.499), (0.1485, 0.6059, -4.499), (0.1023, 0.6306, -4.499), (0.05214, 0.6458, -4.499), (-0.187, 0.05426, -4.299), (-0.187, 0.05426, -4.514), (0.187, 0.05426, -4.514), (0.187, 0.05426, -4.299), (-0.2052, -0.3217, -4.535), (-0.2052, -0.3217, -4.278), (-0.2052, 0.05426, -4.535), (0.2052, -0.3217, -4.535), (0.2052, 0.05426, -4.535), (0.2052, -0.3217, -4.278), (0.2052, 0.05426, -4.278), (-0.2052, 0.05426, -4.278), (-0.03254, -0.1312, -2.881), (-0.03254, -0.1312, 1.0), (8.825e-08, -0.1247, -2.881), (8.825e-08, -0.1247, 1.0), (-0.01659, -0.1264, -2.881), (-0.01659, -0.1264, 1.0), (-0.07071, -0.257, -2.881), (-0.07071, -0.257, 1.0), (-0.06013, -0.2699, -2.881), (-0.06013, -0.2699, 1.0), (-0.07856, -0.2423, -2.881), (-0.07856, -0.2423, 1.0), (-0.04724, -0.2805, -2.881), (-0.04724, -0.2805, 1.0), (6.054e-08, -0.2948, -2.881), (6.054e-08, -0.2948, 1.0), (0.01659, -0.2932, -2.881), (0.01659, -0.2932, 1.0), (-0.01659, -0.2932, -2.881), (-0.01659, -0.2932, 1.0), (0.0834, -0.1932, -2.881), (0.0834, -0.1932, 1.0), (0.06013, -0.1496, -2.881), (0.06013, -0.1496, 1.0), (0.04724, -0.1391, -2.881), (0.04724, -0.1391, 1.0), (0.03254, -0.2883, -2.881), (0.03254, -0.2883, 1.0), (0.07856, -0.1772, -2.881), (0.07856, -0.1772, 1.0), (-0.07071, -0.1625, -2.881), (-0.07071, -0.1625, 1.0), (-0.06013, -0.1496, -2.881), (-0.06013, -0.1496, 1.0), (0.01659, -0.1264, -2.881), (0.01659, -0.1264, 1.0), (-0.07856, -0.1772, -2.881), (-0.07856, -0.1772, 1.0), (0.07856, -0.2423, -2.881), (0.07856, -0.2423, 1.0), (0.0834, -0.2264, -2.881), (0.0834, -0.2264, 1.0), (0.07071, -0.257, -2.881), (0.07071, -0.257, 1.0), (0.08504, -0.2098, -2.881), (0.08504, -0.2098, 1.0), (-0.0834, -0.2264, -2.881), (-0.0834, -0.2264, 1.0), (-0.04724, -0.1391, -2.881), (-0.04724, -0.1391, 1.0), (-0.03254, -0.2883, -2.881), (-0.03254, -0.2883, 1.0), (-0.08504, -0.2098, -2.881), (-0.08504, -0.2098, 1.0), (0.07071, -0.1625, -2.881), (0.07071, -0.1625, 1.0), (0.06013, -0.2699, -2.881), (0.06013, -0.2699, 1.0), (0.04724, -0.2805, -2.881), (0.04724, -0.2805, 1.0), (-0.0834, -0.1932, -2.881), (-0.0834, -0.1932, 1.0), (0.03254, -0.1312, -2.881), (0.03254, -0.1312, 1.0), (-0.03254, -0.1312, 1.21), (8.825e-08, -0.1247, 1.21), (-0.01659, -0.1264, 1.21), (-0.07071, -0.257, 1.21), (-0.06013, -0.2699, 1.21), (-0.07856, -0.2423, 1.21), (-0.04724, -0.2805, 1.21), (6.054e-08, -0.2948, 1.21), (0.01659, -0.2932, 1.21), (-0.01659, -0.2932, 1.21), (0.0834, -0.1932, 1.21), (0.06013, -0.1496, 1.21), (0.04724, -0.1391, 1.21), (0.03254, -0.2883, 1.21), (0.07856, -0.1772, 1.21), (-0.07071, -0.1625, 1.21), (-0.06013, -0.1496, 1.21), (0.01659, -0.1264, 1.21), (-0.07856, -0.1772, 1.21), (0.07856, -0.2423, 1.21), (0.0834, -0.2264, 1.21), (0.07071, -0.257, 1.21), (0.08504, -0.2098, 1.21), (-0.0834, -0.2264, 1.21), (-0.04724, -0.1391, 1.21), (-0.03254, -0.2883, 1.21), (-0.08504, -0.2098, 1.21), (0.07071, -0.1625, 1.21), (0.06013, -0.2699, 1.21), (0.04724, -0.2805, 1.21), (-0.0834, -0.1932, 1.21), (0.03254, -0.1312, 1.21), (-0.01919, -0.1133, 1.0), (8.753e-08, -0.1114, 1.0), (-0.03765, -0.1189, 1.0), (-0.06956, -0.2793, 1.0), (-0.08179, -0.2644, 1.0), (-0.05465, -0.2916, 1.0), (-0.09089, -0.2474, 1.0), (-0.03765, -0.3006, 1.0), (0.01919, -0.3062, 1.0), (5.547e-08, -0.3081, 1.0), (-0.01919, -0.3062, 1.0), (0.03765, -0.3006, 1.0), (0.05465, -0.128, 1.0), (0.06956, -0.1402, 1.0), (0.05465, -0.2916, 1.0), (0.09089, -0.1721, 1.0), (0.09648, -0.1906, 1.0), (-0.08179, -0.1551, 1.0), (-0.06956, -0.1402, 1.0), (-0.05465, -0.128, 1.0), (-0.09089, -0.1721, 1.0), (0.01919, -0.1133, 1.0), (0.09648, -0.229, 1.0), (0.09089, -0.2474, 1.0), (0.09837, -0.2098, 1.0), (0.08179, -0.2644, 1.0), (-0.09648, -0.229, 1.0), (-0.09837, -0.2098, 1.0), (0.08179, -0.1551, 1.0), (0.06956, -0.2793, 1.0), (-0.09648, -0.1906, 1.0), (0.03765, -0.1189, 1.0), (-0.01919, -0.1133, 1.21), (8.753e-08, -0.1114, 1.21), (-0.03765, -0.1189, 1.21), (-0.06956, -0.2793, 1.21), (-0.08179, -0.2644, 1.21), (-0.05465, -0.2916, 1.21), (-0.09089, -0.2474, 1.21), (-0.03765, -0.3006, 1.21), (0.01919, -0.3062, 1.21), (5.547e-08, -0.3081, 1.21), (-0.01919, -0.3062, 1.21), (0.03765, -0.3006, 1.21), (0.05465, -0.128, 1.21), (0.06956, -0.1402, 1.21), (0.05465, -0.2916, 1.21), (0.09089, -0.1721, 1.21), (0.09648, -0.1906, 1.21), (-0.08179, -0.1551, 1.21), (-0.06956, -0.1402, 1.21), (-0.05465, -0.128, 1.21), (-0.09089, -0.1721, 1.21), (0.01919, -0.1133, 1.21), (0.09648, -0.229, 1.21), (0.09089, -0.2474, 1.21), (0.09837, -0.2098, 1.21), (0.08179, -0.2644, 1.21), (-0.09648, -0.229, 1.21), (-0.09837, -0.2098, 1.21), (0.08179, -0.1551, 1.21), (0.06956, -0.2793, 1.21), (-0.09648, -0.1906, 1.21), (0.03765, -0.1189, 1.21), (1.429e-08, -0.4742, 1.0), (1.429e-08, 0.01923, 1.0), (-1.429e-08, -0.4742, -1.0), (-1.429e-08, 0.01923, -1.0), (-1.429e-07, -0.205, -7.148), (-1.429e-07, 0.01923, -7.066), (-1.286e-07, -0.4742, -6.435), (-1.286e-07, 0.01923, -6.435), (-1.572e-07, -1.348, -7.688), (-1.429e-07, -1.348, -7.056), (-2.286e-07, -0.3672, -11.03), (-2.286e-07, -2.034, -10.85), (-2.286e-07, -1.246, -10.78), (-1.429e-07, -0.9113, -6.745)], [], [(0, 1, 1139, 1135, 1133, 1137, 1151, 1153, 1121, 1111, 1109, 1113, 1145, 1107, 1103, 1101, 1105, 1141, 1147, 3, 2, 1254), (2, 3, 7, 6), (1261, 12, 9, 1259), (4, 5, 1, 0), (1254, 1256, 4, 0), (1257, 1255, 1, 5), (1258, 1259, 9, 8), (14, 13, 11, 10), (12, 15, 8, 9), (25, 24, 18, 16), (1256, 6, 14, 1260), (5, 4, 15, 12), (6, 7, 13, 14), (1257, 5, 12, 1261), (1263, 19, 17, 1262), (1262, 17, 23, 1265), (1267, 27, 19, 1263), (27, 26, 17, 19), (1266, 28, 22, 1265), (1258, 8, 20, 1264), (25, 16, 22, 28), (26, 10, 21, 29), (17, 26, 29, 23), (8, 25, 28, 20), (1264, 20, 28, 1266), (14, 10, 26, 27), (1260, 14, 27, 1267), (8, 15, 24, 25), (30, 31, 33, 32), (32, 33, 35, 34), (34, 35, 37, 36), (36, 37, 39, 38), (38, 39, 41, 40), (40, 41, 43, 42), (42, 43, 45, 44), (44, 45, 47, 46), (46, 47, 49, 48), (48, 49, 51, 50), (50, 51, 53, 52), (52, 53, 55, 54), (54, 55, 57, 56), (56, 57, 59, 58), (58, 59, 61, 60), (60, 61, 63, 62), (62, 63, 65, 64), (64, 65, 67, 66), (66, 67, 69, 68), (68, 69, 71, 70), (70, 71, 73, 72), (72, 73, 75, 74), (74, 75, 77, 76), (76, 77, 79, 78), (78, 79, 81, 80), (80, 81, 83, 82), (82, 83, 85, 84), (84, 85, 87, 86), (86, 87, 89, 88), (88, 89, 91, 90), (39, 37, 705, 706), (90, 91, 93, 92), (92, 93, 31, 30), (54, 56, 107, 106), (115, 116, 244, 243), (72, 74, 116, 115), (90, 92, 125, 124), (46, 48, 103, 102), (64, 66, 112, 111), (82, 84, 121, 120), (38, 40, 99, 98), (56, 58, 108, 107), (74, 76, 117, 116), (30, 32, 95, 94), (92, 30, 94, 125), (48, 50, 104, 103), (66, 68, 113, 112), (84, 86, 122, 121), (40, 42, 100, 99), (58, 60, 109, 108), (76, 78, 118, 117), (32, 34, 96, 95), (50, 52, 105, 104), (68, 70, 114, 113), (86, 88, 123, 122), (42, 44, 101, 100), (60, 62, 110, 109), (78, 80, 119, 118), (34, 36, 97, 96), (52, 54, 106, 105), (70, 72, 115, 114), (88, 90, 124, 123), (44, 46, 102, 101), (62, 64, 111, 110), (80, 82, 120, 119), (36, 38, 98, 97), (137, 138, 170, 169), (136, 135, 263, 264), (114, 115, 243, 242), (135, 134, 262, 263), (113, 114, 242, 241), (134, 133, 261, 262), (112, 113, 241, 240), (133, 132, 260, 261), (111, 112, 240, 239), (132, 131, 259, 260), (126, 157, 285, 254), (110, 111, 239, 238), (131, 130, 258, 259), (157, 156, 284, 285), (109, 110, 238, 237), (130, 129, 257, 258), (156, 155, 283, 284), (108, 109, 237, 236), (129, 128, 256, 257), (155, 154, 282, 283), (107, 108, 236, 235), (128, 127, 255, 256), (154, 153, 281, 282), (106, 107, 235, 234), (127, 126, 254, 255), (153, 152, 280, 281), (105, 106, 234, 233), (152, 151, 279, 280), (104, 105, 233, 232), (151, 150, 278, 279), (103, 104, 232, 231), (150, 149, 277, 278), (172, 173, 205, 204), (151, 152, 184, 183), (138, 139, 171, 170), (152, 153, 185, 184), (139, 140, 172, 171), (126, 127, 159, 158), (153, 154, 186, 185), (140, 141, 173, 172), (127, 128, 160, 159), (154, 155, 187, 186), (141, 142, 174, 173), (128, 129, 161, 160), (155, 156, 188, 187), (142, 143, 175, 174), (129, 130, 162, 161), (156, 157, 189, 188), (143, 144, 176, 175), (130, 131, 163, 162), (157, 126, 158, 189), (144, 145, 177, 176), (131, 132, 164, 163), (145, 146, 178, 177), (132, 133, 165, 164), (146, 147, 179, 178), (133, 134, 166, 165), (147, 148, 180, 179), (134, 135, 167, 166), (148, 149, 181, 180), (135, 136, 168, 167), (149, 150, 182, 181), (136, 137, 169, 168), (150, 151, 183, 182), (207, 208, 304, 303), (159, 160, 192, 191), (186, 187, 219, 218), (173, 174, 206, 205), (160, 161, 193, 192), (187, 188, 220, 219), (174, 175, 207, 206), (161, 162, 194, 193), (188, 189, 221, 220), (175, 176, 208, 207), (162, 163, 195, 194), (189, 158, 190, 221), (176, 177, 209, 208), (163, 164, 196, 195), (177, 178, 210, 209), (164, 165, 197, 196), (178, 179, 211, 210), (165, 166, 198, 197), (179, 180, 212, 211), (166, 167, 199, 198), (180, 181, 213, 212), (167, 168, 200, 199), (181, 182, 214, 213), (168, 169, 201, 200), (182, 183, 215, 214), (169, 170, 202, 201), (183, 184, 216, 215), (170, 171, 203, 202), (184, 185, 217, 216), (171, 172, 204, 203), (158, 159, 191, 190), (185, 186, 218, 217), (230, 231, 263, 262), (244, 245, 277, 276), (231, 232, 264, 263), (245, 246, 278, 277), (232, 233, 265, 264), (246, 247, 279, 278), (233, 234, 266, 265), (247, 248, 280, 279), (234, 235, 267, 266), (248, 249, 281, 280), (235, 236, 268, 267), (222, 223, 255, 254), (249, 250, 282, 281), (236, 237, 269, 268), (223, 224, 256, 255), (250, 251, 283, 282), (237, 238, 270, 269), (224, 225, 257, 256), (251, 252, 284, 283), (238, 239, 271, 270), (225, 226, 258, 257), (252, 253, 285, 284), (239, 240, 272, 271), (226, 227, 259, 258), (253, 222, 254, 285), (240, 241, 273, 272), (227, 228, 260, 259), (241, 242, 274, 273), (228, 229, 261, 260), (242, 243, 275, 274), (229, 230, 262, 261), (243, 244, 276, 275), (137, 136, 264, 265), (116, 117, 245, 244), (138, 137, 265, 266), (117, 118, 246, 245), (139, 138, 266, 267), (118, 119, 247, 246), (140, 139, 267, 268), (119, 120, 248, 247), (141, 140, 268, 269), (120, 121, 249, 248), (94, 95, 223, 222), (142, 141, 269, 270), (121, 122, 250, 249), (95, 96, 224, 223), (143, 142, 270, 271), (122, 123, 251, 250), (96, 97, 225, 224), (144, 143, 271, 272), (123, 124, 252, 251), (97, 98, 226, 225), (145, 144, 272, 273), (124, 125, 253, 252), (98, 99, 227, 226), (146, 145, 273, 274), (125, 94, 222, 253), (99, 100, 228, 227), (147, 146, 274, 275), (100, 101, 229, 228), (148, 147, 275, 276), (101, 102, 230, 229), (149, 148, 276, 277), (102, 103, 231, 230), (312, 313, 345, 344), (194, 195, 291, 290), (221, 190, 286, 317), (208, 209, 305, 304), (195, 196, 292, 291), (209, 210, 306, 305), (196, 197, 293, 292), (210, 211, 307, 306), (197, 198, 294, 293), (211, 212, 308, 307), (198, 199, 295, 294), (212, 213, 309, 308), (199, 200, 296, 295), (213, 214, 310, 309), (200, 201, 297, 296), (214, 215, 311, 310), (201, 202, 298, 297), (215, 216, 312, 311), (202, 203, 299, 298), (216, 217, 313, 312), (203, 204, 300, 299), (190, 191, 287, 286), (217, 218, 314, 313), (204, 205, 301, 300), (191, 192, 288, 287), (218, 219, 315, 314), (205, 206, 302, 301), (192, 193, 289, 288), (219, 220, 316, 315), (206, 207, 303, 302), (193, 194, 290, 289), (220, 221, 317, 316), (383, 382, 380, 379), (299, 300, 332, 331), (286, 287, 319, 318), (313, 314, 346, 345), (300, 301, 333, 332), (287, 288, 320, 319), (314, 315, 347, 346), (301, 302, 334, 333), (288, 289, 321, 320), (315, 316, 348, 347), (302, 303, 335, 334), (289, 290, 322, 321), (316, 317, 349, 348), (303, 304, 336, 335), (290, 291, 323, 322), (317, 286, 318, 349), (304, 305, 337, 336), (291, 292, 324, 323), (305, 306, 338, 337), (292, 293, 325, 324), (306, 307, 339, 338), (293, 294, 326, 325), (307, 308, 340, 339), (294, 295, 327, 326), (308, 309, 341, 340), (295, 296, 328, 327), (309, 310, 342, 341), (296, 297, 329, 328), (310, 311, 343, 342), (297, 298, 330, 329), (311, 312, 344, 343), (298, 299, 331, 330), (369, 370, 434, 433), (385, 384, 367, 366), (387, 386, 354, 353), (382, 388, 381, 380), (384, 389, 368, 367), (386, 390, 355, 354), (388, 391, 350, 381), (389, 392, 369, 368), (390, 393, 356, 355), (392, 394, 370, 369), (393, 395, 357, 356), (394, 396, 371, 370), (395, 397, 358, 357), (396, 398, 372, 371), (397, 399, 359, 358), (398, 400, 373, 372), (399, 401, 360, 359), (400, 402, 374, 373), (401, 403, 361, 360), (402, 404, 375, 374), (403, 405, 362, 361), (404, 406, 376, 375), (405, 407, 363, 362), (406, 408, 377, 376), (407, 409, 364, 363), (391, 410, 351, 350), (408, 411, 378, 377), (409, 412, 365, 364), (410, 413, 352, 351), (411, 383, 379, 378), (412, 385, 366, 365), (413, 387, 353, 352), (320, 321, 387, 413), (333, 334, 385, 412), (346, 347, 383, 411), (319, 320, 413, 410), (332, 333, 412, 409), (345, 346, 411, 408), (318, 319, 410, 391), (331, 332, 409, 407), (344, 345, 408, 406), (330, 331, 407, 405), (343, 344, 406, 404), (329, 330, 405, 403), (342, 343, 404, 402), (328, 329, 403, 401), (341, 342, 402, 400), (327, 328, 401, 399), (340, 341, 400, 398), (326, 327, 399, 397), (339, 340, 398, 396), (325, 326, 397, 395), (338, 339, 396, 394), (324, 325, 395, 393), (337, 338, 394, 392), (323, 324, 393, 390), (336, 337, 392, 389), (349, 318, 391, 388), (322, 323, 390, 386), (335, 336, 389, 384), (348, 349, 388, 382), (321, 322, 386, 387), (334, 335, 384, 385), (347, 348, 382, 383), (439, 440, 472, 471), (356, 357, 421, 420), (370, 371, 435, 434), (357, 358, 422, 421), (371, 372, 436, 435), (358, 359, 423, 422), (372, 373, 437, 436), (359, 360, 424, 423), (373, 374, 438, 437), (360, 361, 425, 424), (374, 375, 439, 438), (361, 362, 426, 425), (375, 376, 440, 439), (362, 363, 427, 426), (376, 377, 441, 440), (363, 364, 428, 427), (350, 351, 415, 414), (377, 378, 442, 441), (364, 365, 429, 428), (351, 352, 416, 415), (378, 379, 443, 442), (365, 366, 430, 429), (352, 353, 417, 416), (379, 380, 444, 443), (366, 367, 431, 430), (353, 354, 418, 417), (380, 381, 445, 444), (367, 368, 432, 431), (354, 355, 419, 418), (381, 350, 414, 445), (368, 369, 433, 432), (355, 356, 420, 419), (447, 448, 608, 607), (426, 427, 459, 458), (440, 441, 473, 472), (427, 428, 460, 459), (414, 415, 447, 446), (441, 442, 474, 473), (428, 429, 461, 460), (415, 416, 448, 447), (442, 443, 475, 474), (429, 430, 462, 461), (416, 417, 449, 448), (443, 444, 476, 475), (430, 431, 463, 462), (417, 418, 450, 449), (444, 445, 477, 476), (431, 432, 464, 463), (418, 419, 451, 450), (445, 414, 446, 477), (432, 433, 465, 464), (419, 420, 452, 451), (433, 434, 466, 465), (420, 421, 453, 452), (434, 435, 467, 466), (421, 422, 454, 453), (435, 436, 468, 467), (422, 423, 455, 454), (436, 437, 469, 468), (423, 424, 456, 455), (437, 438, 470, 469), (424, 425, 457, 456), (438, 439, 471, 470), (425, 426, 458, 457), (545, 478, 605, 603, 601, 599, 597, 595, 593, 591, 589, 587, 585, 583, 581, 579, 577, 575, 573, 571, 569, 567, 565, 563, 561, 559, 557, 555, 553, 551, 549, 547), (480, 481, 483, 482), (600, 601, 603, 602), (482, 483, 485, 484), (598, 599, 601, 600), (484, 485, 487, 486), (596, 597, 599, 598), (486, 487, 489, 488), (594, 595, 597, 596), (488, 489, 491, 490), (592, 593, 595, 594), (490, 491, 493, 492), (590, 591, 593, 592), (492, 493, 495, 494), (588, 589, 591, 590), (494, 495, 497, 496), (586, 587, 589, 588), (496, 497, 499, 498), (584, 585, 587, 586), (498, 499, 501, 500), (582, 583, 585, 584), (500, 501, 503, 502), (580, 581, 583, 582), (502, 503, 505, 504), (578, 579, 581, 580), (504, 505, 507, 506), (576, 577, 579, 578), (506, 507, 509, 508), (574, 575, 577, 576), (508, 509, 511, 510), (572, 573, 575, 574), (510, 511, 513, 512), (570, 571, 573, 572), (512, 513, 515, 514), (568, 569, 571, 570), (514, 515, 517, 516), (566, 567, 569, 568), (516, 517, 519, 518), (564, 565, 567, 566), (518, 519, 521, 520), (562, 563, 565, 564), (520, 521, 523, 522), (560, 561, 563, 562), (522, 523, 525, 524), (558, 559, 561, 560), (524, 525, 527, 526), (556, 557, 559, 558), (526, 527, 529, 528), (554, 555, 557, 556), (528, 529, 531, 530), (552, 553, 555, 554), (530, 531, 533, 532), (550, 551, 553, 552), (532, 533, 535, 534), (548, 549, 551, 550), (534, 535, 537, 536), (479, 544, 546, 548, 550, 552, 554, 556, 558, 560, 562, 564, 566, 568, 570, 572, 574, 576, 578, 580, 582, 584, 586, 588, 590, 592, 594, 596, 598, 600, 602, 604), (546, 547, 549, 548), (536, 537, 539, 538), (604, 605, 478, 479), (544, 545, 547, 546), (538, 539, 541, 540), (483, 481, 543, 541, 539, 537, 535, 533, 531, 529, 527, 525, 523, 521, 519, 517, 515, 513, 511, 509, 507, 505, 503, 501, 499, 497, 495, 493, 491, 489, 487, 485), (479, 478, 545, 544), (540, 541, 543, 542), (602, 603, 605, 604), (542, 543, 481, 480), (480, 482, 484, 486, 488, 490, 492, 494, 496, 498, 500, 502, 504, 506, 508, 510, 512, 514, 516, 518, 520, 522, 524, 526, 528, 530, 532, 534, 536, 538, 540, 542), (619, 620, 652, 651), (474, 475, 635, 634), (461, 462, 622, 621), (448, 449, 609, 608), (475, 476, 636, 635), (462, 463, 623, 622), (449, 450, 610, 609), (476, 477, 637, 636), (463, 464, 624, 623), (450, 451, 611, 610), (477, 446, 606, 637), (464, 465, 625, 624), (451, 452, 612, 611), (465, 466, 626, 625), (452, 453, 613, 612), (466, 467, 627, 626), (453, 454, 614, 613), (467, 468, 628, 627), (454, 455, 615, 614), (468, 469, 629, 628), (455, 456, 616, 615), (469, 470, 630, 629), (456, 457, 617, 616), (470, 471, 631, 630), (457, 458, 618, 617), (471, 472, 632, 631), (458, 459, 619, 618), (472, 473, 633, 632), (459, 460, 620, 619), (446, 447, 607, 606), (473, 474, 634, 633), (460, 461, 621, 620), (654, 655, 687, 686), (606, 607, 639, 638), (633, 634, 666, 665), (620, 621, 653, 652), (607, 608, 640, 639), (634, 635, 667, 666), (621, 622, 654, 653), (608, 609, 641, 640), (635, 636, 668, 667), (622, 623, 655, 654), (609, 610, 642, 641), (636, 637, 669, 668), (623, 624, 656, 655), (610, 611, 643, 642), (637, 606, 638, 669), (624, 625, 657, 656), (611, 612, 644, 643), (625, 626, 658, 657), (612, 613, 645, 644), (626, 627, 659, 658), (613, 614, 646, 645), (627, 628, 660, 659), (614, 615, 647, 646), (628, 629, 661, 660), (615, 616, 648, 647), (629, 630, 662, 661), (616, 617, 649, 648), (630, 631, 663, 662), (617, 618, 650, 649), (631, 632, 664, 663), (618, 619, 651, 650), (632, 633, 665, 664), (670, 671, 672, 673, 674, 675, 676, 677, 678, 679, 680, 681, 682, 683, 684, 685, 686, 687, 688, 689, 690, 691, 692, 693, 694, 695, 696, 697, 698, 699, 700, 701), (641, 642, 674, 673), (668, 669, 701, 700), (655, 656, 688, 687), (642, 643, 675, 674), (669, 638, 670, 701), (656, 657, 689, 688), (643, 644, 676, 675), (657, 658, 690, 689), (644, 645, 677, 676), (658, 659, 691, 690), (645, 646, 678, 677), (659, 660, 692, 691), (646, 647, 679, 678), (660, 661, 693, 692), (647, 648, 680, 679), (661, 662, 694, 693), (648, 649, 681, 680), (662, 663, 695, 694), (649, 650, 682, 681), (663, 664, 696, 695), (650, 651, 683, 682), (664, 665, 697, 696), (651, 652, 684, 683), (638, 639, 671, 670), (665, 666, 698, 697), (652, 653, 685, 684), (639, 640, 672, 671), (666, 667, 699, 698), (653, 654, 686, 685), (640, 641, 673, 672), (667, 668, 700, 699), (725, 757, 756, 724), (57, 55, 714, 715), (75, 73, 723, 724), (93, 91, 732, 733), (49, 47, 710, 711), (67, 65, 719, 720), (85, 83, 728, 729), (41, 39, 706, 707), (59, 57, 715, 716), (77, 75, 724, 725), (33, 31, 703, 702), (31, 93, 733, 703), (51, 49, 711, 712), (69, 67, 720, 721), (87, 85, 729, 730), (43, 41, 707, 708), (61, 59, 716, 717), (79, 77, 725, 726), (35, 33, 702, 704), (53, 51, 712, 713), (71, 69, 721, 722), (89, 87, 730, 731), (45, 43, 708, 709), (63, 61, 717, 718), (81, 79, 726, 727), (37, 35, 704, 705), (55, 53, 713, 714), (73, 71, 722, 723), (91, 89, 731, 732), (47, 45, 709, 710), (65, 63, 718, 719), (83, 81, 727, 728), (760, 792, 791, 759), (712, 744, 743, 711), (726, 758, 757, 725), (713, 745, 744, 712), (727, 759, 758, 726), (714, 746, 745, 713), (728, 760, 759, 727), (715, 747, 746, 714), (729, 761, 760, 728), (716, 748, 747, 715), (702, 734, 735, 703), (730, 762, 761, 729), (717, 749, 748, 716), (704, 736, 734, 702), (731, 763, 762, 730), (718, 750, 749, 717), (705, 737, 736, 704), (732, 764, 763, 731), (719, 751, 750, 718), (706, 738, 737, 705), (733, 765, 764, 732), (720, 752, 751, 719), (707, 739, 738, 706), (703, 735, 765, 733), (721, 753, 752, 720), (708, 740, 739, 707), (722, 754, 753, 721), (709, 741, 740, 708), (723, 755, 754, 722), (710, 742, 741, 709), (724, 756, 755, 723), (711, 743, 742, 710), (766, 768, 769, 770, 771, 772, 773, 774, 775, 776, 777, 778, 779, 780, 781, 782, 783, 784, 785, 786, 787, 788, 789, 790, 791, 792, 793, 794, 795, 796, 797, 767), (747, 779, 778, 746), (761, 793, 792, 760), (748, 780, 779, 747), (734, 766, 767, 735), (762, 794, 793, 761), (749, 781, 780, 748), (736, 768, 766, 734), (763, 795, 794, 762), (750, 782, 781, 749), (737, 769, 768, 736), (764, 796, 795, 763), (751, 783, 782, 750), (738, 770, 769, 737), (765, 797, 796, 764), (752, 784, 783, 751), (739, 771, 770, 738), (735, 767, 797, 765), (753, 785, 784, 752), (740, 772, 771, 739), (754, 786, 785, 753), (741, 773, 772, 740), (755, 787, 786, 754), (742, 774, 773, 741), (756, 788, 787, 755), (743, 775, 774, 742), (757, 789, 788, 756), (744, 776, 775, 743), (758, 790, 789, 757), (745, 777, 776, 744), (759, 791, 790, 758), (746, 778, 777, 745), (702, 704, 705, 706, 707, 708, 709, 710, 711, 712, 713, 714, 715, 716, 717, 718, 719, 720, 721, 722, 723, 724, 725, 726, 727, 728, 729, 730, 731, 732, 733, 703), (606, 637, 636, 635, 634, 633, 632, 631, 630, 629, 628, 627, 626, 625, 624, 623, 622, 621, 620, 619, 618, 617, 616, 615, 614, 613, 612, 611, 610, 609, 608, 607), (942, 799, 801, 943), (943, 801, 805, 944), (944, 805, 803, 945), (945, 803, 799, 942), (800, 804, 802, 798), (805, 801, 799, 803), (811, 807, 809, 813), (1083, 810, 806, 1084), (1082, 812, 810, 1083), (1085, 808, 812, 1082), (806, 810, 812, 808), (1084, 806, 808, 1085), (843, 875, 876, 844), (830, 862, 863, 831), (817, 849, 850, 818), (844, 876, 877, 845), (831, 863, 864, 832), (818, 850, 851, 819), (845, 877, 846, 814), (832, 864, 865, 833), (819, 851, 852, 820), (833, 865, 866, 834), (820, 852, 853, 821), (834, 866, 867, 835), (821, 853, 854, 822), (835, 867, 868, 836), (822, 854, 855, 823), (836, 868, 869, 837), (823, 855, 856, 824), (837, 869, 870, 838), (824, 856, 857, 825), (838, 870, 871, 839), (825, 857, 858, 826), (839, 871, 872, 840), (826, 858, 859, 827), (840, 872, 873, 841), (827, 859, 860, 828), (814, 846, 847, 815), (841, 873, 874, 842), (828, 860, 861, 829), (815, 847, 848, 816), (842, 874, 875, 843), (829, 861, 862, 830), (816, 848, 849, 817), (907, 908, 940, 939), (894, 895, 927, 926), (881, 882, 914, 913), (908, 909, 941, 940), (895, 896, 928, 927), (882, 883, 915, 914), (909, 879, 911, 941), (896, 897, 929, 928), (883, 884, 916, 915), (897, 898, 930, 929), (884, 885, 917, 916), (898, 899, 931, 930), (885, 886, 918, 917), (899, 900, 932, 931), (886, 887, 919, 918), (900, 901, 933, 932), (887, 888, 920, 919), (901, 902, 934, 933), (888, 889, 921, 920), (902, 903, 935, 934), (889, 890, 922, 921), (903, 904, 936, 935), (890, 891, 923, 922), (904, 905, 937, 936), (891, 892, 924, 923), (879, 878, 910, 911), (905, 906, 938, 937), (892, 893, 925, 924), (878, 880, 912, 910), (906, 907, 939, 938), (893, 894, 926, 925), (880, 881, 913, 912), (856, 855, 919, 920), (829, 830, 894, 893), (857, 856, 920, 921), (830, 831, 895, 894), (858, 857, 921, 922), (831, 832, 896, 895), (859, 858, 922, 923), (832, 833, 897, 896), (860, 859, 923, 924), (833, 834, 898, 897), (861, 860, 924, 925), (834, 835, 899, 898), (862, 861, 925, 926), (835, 836, 900, 899), (863, 862, 926, 927), (836, 837, 901, 900), (864, 863, 927, 928), (837, 838, 902, 901), (865, 864, 928, 929), (838, 839, 903, 902), (866, 865, 929, 930), (839, 840, 904, 903), (867, 866, 930, 931), (840, 841, 905, 904), (814, 815, 878, 879), (868, 867, 931, 932), (841, 842, 906, 905), (815, 816, 880, 878), (869, 868, 932, 933), (842, 843, 907, 906), (816, 817, 881, 880), (870, 869, 933, 934), (843, 844, 908, 907), (817, 818, 882, 881), (871, 870, 934, 935), (844, 845, 909, 908), (818, 819, 883, 882), (872, 871, 935, 936), (845, 814, 879, 909), (819, 820, 884, 883), (873, 872, 936, 937), (847, 846, 911, 910), (820, 821, 885, 884), (874, 873, 937, 938), (848, 847, 910, 912), (821, 822, 886, 885), (875, 874, 938, 939), (849, 848, 912, 913), (822, 823, 887, 886), (876, 875, 939, 940), (850, 849, 913, 914), (823, 824, 888, 887), (877, 876, 940, 941), (851, 850, 914, 915), (824, 825, 889, 888), (846, 877, 941, 911), (852, 851, 915, 916), (825, 826, 890, 889), (853, 852, 916, 917), (826, 827, 891, 890), (854, 853, 917, 918), (827, 828, 892, 891), (855, 854, 918, 919), (828, 829, 893, 892), (804, 800, 946, 949), (945, 942, 953, 952), (943, 944, 950, 948), (798, 802, 951, 947), (951, 1138, 1134, 1132, 1136, 1150, 1152, 1120, 1110, 1108, 1112, 1144, 1106, 1102, 1100, 1104, 1140, 1146, 947), (949, 950, 952, 951), (946, 948, 950, 949), (947, 953, 948, 946), (800, 798, 947, 946), (942, 943, 948, 953), (802, 804, 949, 951), (944, 945, 952, 950), (983, 1015, 1016, 984), (970, 1002, 1003, 971), (957, 989, 990, 958), (984, 1016, 1017, 985), (971, 1003, 1004, 972), (958, 990, 991, 959), (985, 1017, 986, 954), (972, 1004, 1005, 973), (959, 991, 992, 960), (973, 1005, 1006, 974), (960, 992, 993, 961), (974, 1006, 1007, 975), (961, 993, 994, 962), (975, 1007, 1008, 976), (962, 994, 995, 963), (976, 1008, 1009, 977), (963, 995, 996, 964), (977, 1009, 1010, 978), (964, 996, 997, 965), (978, 1010, 1011, 979), (965, 997, 998, 966), (979, 1011, 1012, 980), (966, 998, 999, 967), (980, 1012, 1013, 981), (967, 999, 1000, 968), (954, 986, 987, 955), (981, 1013, 1014, 982), (968, 1000, 1001, 969), (955, 987, 988, 956), (982, 1014, 1015, 983), (969, 1001, 1002, 970), (956, 988, 989, 957), (1047, 1048, 1080, 1079), (1034, 1035, 1067, 1066), (1021, 1022, 1054, 1053), (1048, 1049, 1081, 1080), (1035, 1036, 1068, 1067), (1022, 1023, 1055, 1054), (1049, 1019, 1051, 1081), (1036, 1037, 1069, 1068), (1023, 1024, 1056, 1055), (1037, 1038, 1070, 1069), (1024, 1025, 1057, 1056), (1038, 1039, 1071, 1070), (1025, 1026, 1058, 1057), (1039, 1040, 1072, 1071), (1026, 1027, 1059, 1058), (1040, 1041, 1073, 1072), (1027, 1028, 1060, 1059), (1041, 1042, 1074, 1073), (1028, 1029, 1061, 1060), (1042, 1043, 1075, 1074), (1029, 1030, 1062, 1061), (1043, 1044, 1076, 1075), (1030, 1031, 1063, 1062), (1044, 1045, 1077, 1076), (1031, 1032, 1064, 1063), (1019, 1018, 1050, 1051), (1045, 1046, 1078, 1077), (1032, 1033, 1065, 1064), (1018, 1020, 1052, 1050), (1046, 1047, 1079, 1078), (1033, 1034, 1066, 1065), (1020, 1021, 1053, 1052), (996, 995, 1059, 1060), (969, 970, 1034, 1033), (997, 996, 1060, 1061), (970, 971, 1035, 1034), (998, 997, 1061, 1062), (971, 972, 1036, 1035), (999, 998, 1062, 1063), (972, 973, 1037, 1036), (1000, 999, 1063, 1064), (973, 974, 1038, 1037), (1001, 1000, 1064, 1065), (974, 975, 1039, 1038), (1002, 1001, 1065, 1066), (975, 976, 1040, 1039), (1003, 1002, 1066, 1067), (976, 977, 1041, 1040), (1004, 1003, 1067, 1068), (977, 978, 1042, 1041), (1005, 1004, 1068, 1069), (978, 979, 1043, 1042), (1006, 1005, 1069, 1070), (979, 980, 1044, 1043), (1007, 1006, 1070, 1071), (980, 981, 1045, 1044), (954, 955, 1018, 1019), (1008, 1007, 1071, 1072), (981, 982, 1046, 1045), (955, 956, 1020, 1018), (1009, 1008, 1072, 1073), (982, 983, 1047, 1046), (956, 957, 1021, 1020), (1010, 1009, 1073, 1074), (983, 984, 1048, 1047), (957, 958, 1022, 1021), (1011, 1010, 1074, 1075), (984, 985, 1049, 1048), (958, 959, 1023, 1022), (1012, 1011, 1075, 1076), (985, 954, 1019, 1049), (959, 960, 1024, 1023), (1013, 1012, 1076, 1077), (987, 986, 1051, 1050), (960, 961, 1025, 1024), (1014, 1013, 1077, 1078), (988, 987, 1050, 1052), (961, 962, 1026, 1025), (1015, 1014, 1078, 1079), (989, 988, 1052, 1053), (962, 963, 1027, 1026), (1016, 1015, 1079, 1080), (990, 989, 1053, 1054), (963, 964, 1028, 1027), (1017, 1016, 1080, 1081), (991, 990, 1054, 1055), (964, 965, 1029, 1028), (986, 1017, 1081, 1051), (992, 991, 1055, 1056), (965, 966, 1030, 1029), (993, 992, 1056, 1057), (966, 967, 1031, 1030), (994, 993, 1057, 1058), (967, 968, 1032, 1031), (995, 994, 1058, 1059), (968, 969, 1033, 1032), (807, 811, 1086, 1089), (1085, 1082, 1093, 1092), (1083, 1084, 1090, 1088), (813, 809, 1091, 1087), (1091, 1092, 1093, 1087), (1089, 1090, 1092, 1091), (1086, 1088, 1090, 1089), (1087, 1093, 1088, 1086), (811, 813, 1087, 1086), (1082, 1083, 1088, 1093), (809, 807, 1089, 1091), (1084, 1085, 1092, 1090), (1134, 1135, 1139, 1138), (3, 1147, 1155, 1131, 1125, 1127, 1143, 1095, 1099, 1097, 1129, 1157, 1119, 1117, 1149, 1123, 1115, 1139, 1, 1255), (1150, 1151, 1137, 1136), (1136, 1137, 1133, 1132), (1154, 1155, 1147, 1146), (1114, 1115, 1123, 1122), (1138, 1139, 1115, 1114), (1148, 1149, 1117, 1116), (1096, 1097, 1099, 1098), (1112, 1113, 1109, 1108), (1124, 1125, 1131, 1130), (1108, 1109, 1111, 1110), (1098, 1099, 1095, 1094), (1116, 1117, 1119, 1118), (1106, 1107, 1145, 1144), (1118, 1119, 1157, 1156), (1152, 1153, 1151, 1150), (1142, 1143, 1127, 1126), (1130, 1131, 1155, 1154), (1120, 1121, 1153, 1152), (1102, 1103, 1107, 1106), (1104, 1105, 1101, 1100), (947, 1146, 1154, 1130, 1124, 1126, 1142, 1094, 1098, 1096, 1128, 1156, 1118, 1116, 1148, 1122, 1114, 1138, 951, 952, 953), (1122, 1123, 1149, 1148), (1128, 1129, 1097, 1096), (1146, 1147, 1141, 1140), (1132, 1133, 1135, 1134), (1144, 1145, 1113, 1112), (1094, 1095, 1143, 1142), (1156, 1157, 1129, 1128), (1110, 1111, 1121, 1120), (1140, 1141, 1105, 1104), (1126, 1127, 1125, 1124), (1100, 1101, 1103, 1102), (1123, 1115, 1206, 1205), (1161, 1162, 1225, 1226), (1176, 1188, 1252, 1242), (1117, 1149, 1218, 1203), (1160, 1158, 1224, 1222), (1172, 1185, 1250, 1237), (1153, 1121, 1201, 1204), (1159, 1160, 1222, 1223), (1187, 1186, 1251, 1236), (1141, 1147, 1217, 1216), (1186, 1179, 1247, 1251), (1119, 1117, 1203, 1202), (1185, 1169, 1235, 1250), (1113, 1145, 1197, 1200), (1184, 1181, 1248, 1249), (1183, 1167, 1232, 1229), (1121, 1111, 1198, 1201), (1127, 1143, 1209, 1208), (1182, 1174, 1240, 1241), (1181, 1163, 1228, 1248), (1109, 1113, 1200, 1199), (1105, 1141, 1216, 1196), (1178, 1180, 1246, 1244), (1179, 1177, 1245, 1247), (1111, 1109, 1199, 1198), (1139, 1135, 1212, 1214), (1180, 1168, 1238, 1246), (1177, 1178, 1244, 1245), (1145, 1107, 1195, 1197), (1133, 1137, 1215, 1213), (1129, 1157, 1221, 1211), (1175, 1159, 1223, 1243), (1193, 1194, 1226, 1225), (1191, 1211, 1243, 1223), (1221, 1202, 1234, 1253), (1202, 1203, 1235, 1234), (1216, 1217, 1249, 1248), (1195, 1193, 1225, 1227), (1212, 1213, 1245, 1244), (1217, 1220, 1252, 1249), (1206, 1214, 1246, 1238), (1204, 1201, 1233, 1236), (1203, 1218, 1250, 1235), (1194, 1196, 1228, 1226), (1211, 1221, 1253, 1243), (1213, 1215, 1247, 1245), (1205, 1206, 1238, 1237), (1215, 1219, 1251, 1247), (1197, 1195, 1227, 1229), (1214, 1212, 1244, 1246), (1207, 1208, 1240, 1239), (1219, 1204, 1236, 1251), (1198, 1199, 1231, 1230), (1196, 1216, 1248, 1228), (1190, 1191, 1223, 1222), (1209, 1192, 1224, 1241), (1218, 1205, 1237, 1250), (1199, 1200, 1232, 1231), (1208, 1209, 1241, 1240), (1192, 1190, 1222, 1224), (1210, 1207, 1239, 1242), (1220, 1210, 1242, 1252), (1201, 1198, 1230, 1233), (1200, 1197, 1229, 1232), (1170, 1189, 1253, 1234), (1162, 1164, 1227, 1225), (1137, 1151, 1219, 1215), (1188, 1184, 1249, 1252), (1163, 1161, 1226, 1228), (1125, 1127, 1208, 1207), (1189, 1175, 1243, 1253), (1164, 1183, 1229, 1227), (1151, 1153, 1204, 1219), (1099, 1097, 1191, 1190), (1165, 1166, 1230, 1231), (1143, 1095, 1192, 1209), (1167, 1165, 1231, 1232), (1149, 1123, 1205, 1218), (1095, 1099, 1190, 1192), (1166, 1171, 1233, 1230), (1131, 1125, 1207, 1210), (1169, 1170, 1234, 1235), (1155, 1131, 1210, 1220), (1103, 1101, 1194, 1193), (1171, 1187, 1236, 1233), (1097, 1129, 1211, 1191), (1168, 1172, 1237, 1238), (1157, 1119, 1202, 1221), (1107, 1103, 1193, 1195), (1174, 1173, 1239, 1240), (1135, 1133, 1213, 1212), (1158, 1182, 1241, 1224), (1147, 1155, 1220, 1217), (1115, 1139, 1214, 1206), (1101, 1105, 1196, 1194), (1173, 1176, 1242, 1239), (15, 1260, 1267, 24), (21, 1264, 1266, 29), (10, 1258, 1264, 21), (29, 1266, 1265, 23), (24, 1267, 1263, 18), (16, 1262, 1265, 22), (18, 1263, 1262, 16), (7, 1257, 1261, 13), (4, 1256, 1260, 15), (10, 11, 1259, 1258), (7, 3, 1255, 1257), (2, 6, 1256, 1254), (13, 1261, 1259, 11)])
me_cube_001.polygons.foreach_set('material_index', [1, 1, 1, 1, 1, 1, 1, 1, 1, 1, 1, 1, 1, 1, 1, 1, 1, 1, 1, 1, 1, 1, 1, 1, 1, 1, 1, 1, 0, 0, 0, 0, 0, 0, 0, 0, 0, 0, 0, 0, 0, 0, 0, 0, 0, 0, 0, 0, 0, 0, 0, 0, 0, 0, 0, 0, 0, 0, 0, 0, 0, 0, 0, 0, 0, 0, 0, 0, 0, 0, 0, 0, 0, 0, 0, 0, 0, 0, 0, 0, 0, 0, 0, 0, 0, 0, 0, 0, 0, 0, 0, 0, 0, 0, 0, 0, 0, 0, 0, 0, 0, 0, 0, 0, 0, 0, 0, 0, 0, 0, 0, 0, 0, 0, 0, 0, 0, 0, 0, 0, 0, 0, 0, 0, 0, 0, 0, 0, 0, 0, 0, 0, 0, 0, 0, 0, 0, 0, 0, 0, 0, 0, 0, 0, 0, 0, 0, 0, 0, 0, 0, 0, 0, 0, 0, 0, 0, 0, 0, 0, 0, 0, 0, 0, 0, 0, 0, 0, 0, 0, 0, 0, 0, 0, 0, 0, 0, 0, 0, 0, 0, 0, 0, 0, 0, 0, 0, 0, 0, 0, 0, 0, 0, 0, 0, 0, 0, 0, 0, 0, 0, 0, 0, 0, 0, 0, 0, 0, 0, 0, 0, 0, 0, 0, 0, 0, 0, 0, 0, 0, 0, 0, 0, 0, 0, 0, 0, 0, 0, 0, 0, 0, 0, 0, 0, 0, 0, 0, 0, 0, 0, 0, 0, 0, 0, 0, 0, 0, 0, 0, 0, 0, 0, 0, 0, 0, 0, 0, 0, 0, 0, 0, 0, 0, 0, 0, 0, 0, 0, 0, 0, 0, 0, 0, 0, 0, 0, 0, 0, 0, 0, 0, 0, 0, 0, 0, 0, 0, 0, 0, 0, 0, 0, 0, 0, 0, 0, 0, 0, 0, 0, 0, 0, 0, 0, 0, 0, 0, 0, 0, 0, 0, 0, 0, 0, 0, 0, 0, 0, 0, 0, 0, 0, 0, 0, 0, 0, 0, 0, 0, 0, 0, 0, 0, 0, 0, 0, 0, 0, 0, 0, 0, 0, 0, 0, 0, 0, 0, 0, 0, 0, 0, 0, 0, 0, 0, 0, 0, 0, 0, 0, 0, 0, 0, 0, 0, 0, 0, 0, 0, 0, 0, 0, 0, 0, 0, 0, 0, 0, 0, 0, 0, 0, 0, 0, 0, 0, 0, 0, 0, 0, 0, 0, 0, 0, 0, 0, 0, 0, 0, 0, 0, 0, 0, 0, 0, 0, 0, 0, 0, 0, 0, 0, 0, 0, 0, 0, 0, 0, 0, 0, 0, 0, 0, 0, 0, 0, 0, 0, 0, 0, 0, 0, 0, 0, 0, 0, 0, 0, 0, 0, 0, 0, 0, 0, 0, 0, 0, 0, 0, 0, 0, 0, 0, 0, 0, 0, 0, 0, 0, 0, 0, 0, 0, 0, 0, 0, 0, 0, 0, 0, 0, 0, 0, 0, 0, 0, 0, 0, 0, 0, 0, 0, 0, 0, 0, 0, 0, 0, 0, 0, 0, 0, 0, 0, 0, 0, 0, 0, 0, 0, 0, 0, 0, 0, 0, 0, 0, 0, 0, 0, 0, 0, 0, 0, 0, 0, 0, 0, 0, 0, 0, 0, 0, 0, 0, 0, 0, 0, 0, 0, 0, 0, 0, 0, 0, 0, 0, 0, 0, 0, 0, 0, 0, 0, 0, 0, 0, 0, 0, 0, 0, 0, 0, 0, 0, 0, 0, 0, 0, 0, 0, 0, 0, 0, 0, 0, 0, 0, 0, 0, 0, 0, 0, 0, 0, 0, 0, 0, 0, 0, 0, 0, 0, 0, 0, 0, 0, 0, 0, 0, 0, 0, 0, 0, 0, 0, 0, 0, 0, 0, 0, 0, 0, 0, 0, 0, 0, 0, 0, 0, 0, 0, 0, 0, 0, 0, 0, 0, 0, 0, 0, 0, 0, 0, 0, 0, 0, 0, 0, 0, 0, 0, 0, 0, 0, 0, 0, 0, 0, 0, 0, 0, 0, 0, 0, 0, 0, 0, 0, 0, 0, 0, 0, 0, 0, 0, 0, 0, 0, 0, 0, 0, 0, 0, 0, 0, 0, 0, 0, 0, 0, 0, 0, 0, 0, 0, 0, 0, 0, 0, 0, 0, 0, 0, 0, 0, 0, 0, 0, 0, 0, 0, 0, 0, 0, 0, 0, 0, 0, 0, 0, 0, 0, 0, 0, 2, 2, 0, 0, 0, 0, 0, 0, 0, 0, 0, 0, 0, 0, 0, 0, 0, 0, 0, 0, 0, 0, 0, 0, 0, 0, 0, 0, 0, 0, 0, 0, 0, 0, 0, 0, 0, 0, 0, 0, 0, 0, 0, 0, 0, 0, 0, 0, 0, 0, 0, 0, 0, 0, 0, 0, 0, 0, 0, 0, 0, 0, 0, 0, 0, 0, 0, 0, 0, 0, 0, 0, 0, 0, 0, 0, 0, 0, 0, 0, 0, 0, 0, 0, 0, 0, 0, 0, 0, 0, 0, 0, 0, 0, 0, 0, 0, 0, 0, 0, 0, 0, 0, 0, 0, 0, 0, 0, 0, 0, 0, 0, 0, 0, 0, 0, 0, 0, 0, 0, 0, 0, 0, 0, 0, 0, 0, 0, 0, 0, 0, 0, 0, 0, 0, 0, 0, 0, 0, 0, 0, 0, 0, 0, 0, 0, 0, 0, 0, 0, 0, 0, 0, 0, 0, 0, 0, 0, 0, 0, 0, 0, 0, 0, 0, 0, 0, 0, 0, 0, 0, 0, 0, 0, 0, 0, 0, 0, 0, 0, 0, 0, 0, 0, 0, 0, 0, 0, 0, 0, 0, 0, 0, 0, 0, 0, 0, 0, 0, 0, 0, 0, 0, 0, 0, 0, 0, 0, 0, 0, 0, 0, 0, 0, 0, 0, 0, 0, 0, 0, 0, 0, 0, 0, 0, 0, 0, 0, 0, 0, 0, 0, 0, 0, 0, 0, 0, 0, 0, 0, 0, 0, 0, 0, 0, 0, 0, 0, 0, 0, 0, 0, 0, 0, 0, 0, 0, 0, 0, 0, 0, 0, 0, 0, 0, 0, 0, 0, 0, 0, 0, 0, 0, 0, 0, 0, 0, 0, 0, 0, 0, 0, 0, 0, 0, 0, 0, 0, 0, 0, 0, 0, 0, 0, 0, 1, 0, 0, 0, 0, 0, 0, 0, 0, 0, 0, 0, 0, 0, 0, 0, 0, 0, 0, 0, 0, 0, 0, 0, 0, 0, 0, 0, 0, 0, 0, 0, 0, 0, 0, 0, 0, 0, 0, 0, 0, 0, 0, 0, 0, 0, 0, 0, 0, 0, 0, 0, 0, 0, 0, 0, 0, 0, 0, 0, 0, 0, 0, 0, 0, 0, 0, 0, 0, 0, 0, 0, 0, 0, 0, 0, 0, 0, 0, 0, 0, 0, 0, 0, 0, 0, 0, 0, 0, 0, 0, 0, 0, 0, 0, 0, 0, 0, 0, 0, 0, 0, 0, 0, 0, 0, 0, 0, 0, 0, 0, 0, 0, 0, 0, 0, 0, 0, 0, 0, 0, 0, 0, 0, 0, 0, 0, 0, 0, 1, 1, 1, 1, 1, 1, 1, 1, 1, 1, 1, 1, 1])
me_cube_001.materials.append(mat_barrel)
me_cube_001.materials.append(mat_stok)
me_cube_001.materials.append(mat_glass)
me_cube_001.materials.append(None)
me_cube_001.use_remesh_preserve_volume = False
me_cube_001.use_remesh_preserve_attributes = False
me_cube_001.use_mirror_vertex_groups = False
me_cube_001.update()

# ---- objects
ob_cube = bpy.data.objects.new('Cube', me_cube_001)

# ---- transforms, parenting, visibility, modifiers, constraints
ob_cube.location = (0.0, 0.0, 0.0)
ob_cube.rotation_euler = (1.571, 0.0, 0.0)
ob_cube.lineart.crease_threshold = 0.0

# ---- collection membership
col_collection_1.objects.link(ob_cube)

# ---- scene / render settings (as saved in the file)
scene.frame_start = 1; scene.frame_end = 250; scene.frame_set(1)
scene.render.engine = 'BLENDER_EEVEE_NEXT'
scene.render.resolution_percentage = 50
scene.render.dither_intensity = 0.0
scene.cycles.use_denoising = False
scene.cycles.samples = 128
scene.cycles.sampling_pattern = 'TABULATED_SOBOL'
scene.cycles.use_adaptive_sampling = False
scene.cycles.use_light_tree = False
scene.cycles.blur_glossy = 0.0
scene.cycles.sample_clamp_indirect = 0.0
scene.view_settings.view_transform = 'Standard'
bpy.context.view_layer.update()

# ---- added for rendering (the .blend has no active camera and no usable light): camera, sun
cam_auto = bpy.data.cameras.new('AutoCamera')
cam_auto.lens = 50.0
cam_auto.sensor_width = 36.0
cam_auto.clip_end = 1000.0
ob_auto_camera = bpy.data.objects.new('AutoCamera', cam_auto)
scene.collection.objects.link(ob_auto_camera)
ob_auto_camera.location = (11.6285, -9.04224, 8.64591)
ob_auto_camera.rotation_euler = (1.09748, -7.21219e-08, 0.694738)
scene.camera = ob_auto_camera
light_auto_sun = bpy.data.lights.new('AutoSun', 'SUN')
light_auto_sun.energy = 3.0
light_auto_sun.angle = 0.0523599
ob_auto_sun = bpy.data.objects.new('AutoSun', light_auto_sun)
scene.collection.objects.link(ob_auto_sun)
ob_auto_sun.rotation_euler = (0.872665, 0.174533, 0.523599)
bpy.context.view_layer.update()
